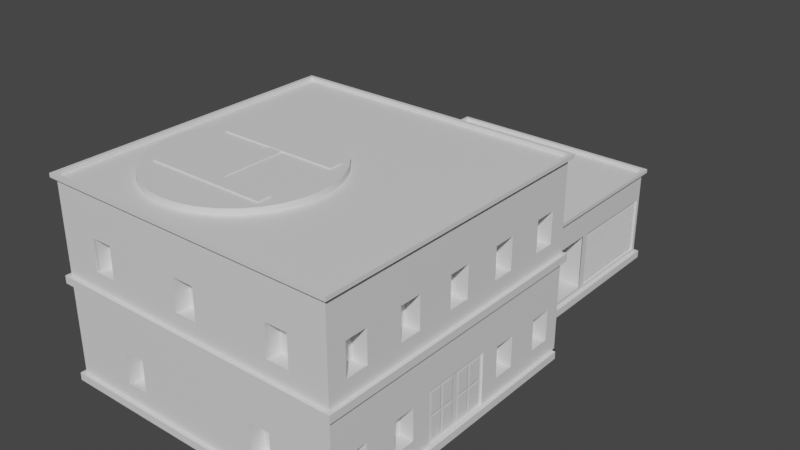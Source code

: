 # Source: PoliceStation.blend  (saved by Blender 2.83.19; exported with 4.5.12 LTS)
import bpy
from mathutils import Matrix  # noqa: F401  (used for matrix-valued properties, if any)

bpy.ops.wm.read_factory_settings(use_empty=True)
scene = bpy.context.scene
scene.name = 'Scene'

# ---- collections
col_collection = bpy.data.collections.new('Collection'); scene.collection.children.link(col_collection)

# ---- materials (node trees are filled in below, after node groups)
mat_material_041 = bpy.data.materials.new('Material.041')
mat_material_041.use_transparent_shadow = False
mat_material_039 = bpy.data.materials.new('Material.039')
mat_material_039.use_transparent_shadow = False
mat_material_040 = bpy.data.materials.new('Material.040')
mat_material_040.use_transparent_shadow = False
mat_material_042 = bpy.data.materials.new('Material.042')
mat_material_042.use_transparent_shadow = False
mat_material_043 = bpy.data.materials.new('Material.043')
mat_material_043.use_transparent_shadow = False
mat_material_044 = bpy.data.materials.new('Material.044')
mat_material_044.use_transparent_shadow = False
mat_material_045 = bpy.data.materials.new('Material.045')
mat_material_045.use_transparent_shadow = False
mat_material_046 = bpy.data.materials.new('Material.046')
mat_material_046.use_transparent_shadow = False

# ---- node groups
ng_auto_smooth = bpy.data.node_groups.new('Auto Smooth', 'GeometryNodeTree')
_s = ng_auto_smooth.interface.new_socket(name='Geometry', in_out='OUTPUT', socket_type='NodeSocketGeometry')
_s = ng_auto_smooth.interface.new_socket(name='Geometry', in_out='INPUT', socket_type='NodeSocketGeometry')
_s = ng_auto_smooth.interface.new_socket(name='Angle', in_out='INPUT', socket_type='NodeSocketFloat')
_s.subtype = 'ANGLE'
_s.min_value = 0.0
_s.max_value = 3.142
ng_auto_smooth.is_modifier = True
_N = ng_auto_smooth.nodes; _L = ng_auto_smooth.links
n0 = _N.new('NodeGroupOutput'); n0.name = 'Group Output'; n0.location = (480, -100)
n1 = _N.new('NodeGroupInput'); n1.name = 'Group Input'; n1.location = (-420, -300)
n2 = _N.new('NodeGroupInput'); n2.name = 'Group Input.001'; n2.location = (-60, -100)
n3 = _N.new('GeometryNodeSetShadeSmooth'); n3.name = 'Set Shade Smooth'; n3.location = (120, -100)
n3.domain = 'EDGE'
n4 = _N.new('GeometryNodeSetShadeSmooth'); n4.name = 'Set Shade Smooth.001'; n4.location = (300, -100)
n5 = _N.new('GeometryNodeInputMeshEdgeAngle'); n5.name = 'Edge Angle'; n5.location = (-420, -220)
n6 = _N.new('GeometryNodeInputEdgeSmooth'); n6.name = 'Is Edge Smooth'; n6.location = (-60, -160)
n7 = _N.new('GeometryNodeInputShadeSmooth'); n7.name = 'Is Face Smooth'; n7.location = (-240, -340)
n8 = _N.new('FunctionNodeBooleanMath'); n8.name = 'Boolean Math'; n8.location = (-60, -220)
n9 = _N.new('FunctionNodeCompare'); n9.name = 'Compare'; n9.location = (-240, -180)
n9.operation = 'LESS_EQUAL'
_L.new(n5.outputs[0], n9.inputs[0])
_L.new(n4.outputs[0], n0.inputs[0])
_L.new(n1.outputs[1], n9.inputs[1])
_L.new(n9.outputs[0], n8.inputs[0])
_L.new(n7.outputs[0], n8.inputs[1])
_L.new(n2.outputs[0], n3.inputs[0])
_L.new(n6.outputs[0], n3.inputs[1])
_L.new(n3.outputs[0], n4.inputs[0])
_L.new(n8.outputs[0], n3.inputs[2])
n0.is_active_output = True

# ---- material node trees
mat_material_041.use_nodes = True; mat_material_041.node_tree.nodes.clear()
_N = mat_material_041.node_tree.nodes; _L = mat_material_041.node_tree.links
n0 = _N.new('ShaderNodeBsdfPrincipled'); n0.name = 'Principled BSDF'; n0.location = (10, 300)
n0.distribution = 'GGX'
n0.subsurface_method = 'BURLEY'
n0.inputs[3].default_value = 1.45
n0.inputs[27].default_value = (0.0, 0.0, 0.0, 1.0)
n0.inputs[28].default_value = 1.0
n1 = _N.new('ShaderNodeOutputMaterial'); n1.name = 'Material Output'; n1.location = (300, 300)
_L.new(n0.outputs[0], n1.inputs[0])
n1.is_active_output = True
mat_material_039.use_nodes = True; mat_material_039.node_tree.nodes.clear()
_N = mat_material_039.node_tree.nodes; _L = mat_material_039.node_tree.links
n0 = _N.new('ShaderNodeBsdfPrincipled'); n0.name = 'Principled BSDF'; n0.location = (10, 300)
n0.distribution = 'GGX'
n0.subsurface_method = 'BURLEY'
n0.inputs[3].default_value = 1.45
n0.inputs[27].default_value = (0.0, 0.0, 0.0, 1.0)
n0.inputs[28].default_value = 1.0
n1 = _N.new('ShaderNodeOutputMaterial'); n1.name = 'Material Output'; n1.location = (300, 300)
_L.new(n0.outputs[0], n1.inputs[0])
n1.is_active_output = True
mat_material_040.use_nodes = True; mat_material_040.node_tree.nodes.clear()
_N = mat_material_040.node_tree.nodes; _L = mat_material_040.node_tree.links
n0 = _N.new('ShaderNodeBsdfPrincipled'); n0.name = 'Principled BSDF'; n0.location = (10, 300)
n0.distribution = 'GGX'
n0.subsurface_method = 'BURLEY'
n0.inputs[3].default_value = 1.45
n0.inputs[27].default_value = (0.0, 0.0, 0.0, 1.0)
n0.inputs[28].default_value = 1.0
n1 = _N.new('ShaderNodeOutputMaterial'); n1.name = 'Material Output'; n1.location = (300, 300)
_L.new(n0.outputs[0], n1.inputs[0])
n1.is_active_output = True
mat_material_042.use_nodes = True; mat_material_042.node_tree.nodes.clear()
_N = mat_material_042.node_tree.nodes; _L = mat_material_042.node_tree.links
n0 = _N.new('ShaderNodeBsdfPrincipled'); n0.name = 'Principled BSDF'; n0.location = (10, 300)
n0.distribution = 'GGX'
n0.subsurface_method = 'BURLEY'
n0.inputs[3].default_value = 1.45
n0.inputs[27].default_value = (0.0, 0.0, 0.0, 1.0)
n0.inputs[28].default_value = 1.0
n1 = _N.new('ShaderNodeOutputMaterial'); n1.name = 'Material Output'; n1.location = (300, 300)
_L.new(n0.outputs[0], n1.inputs[0])
n1.is_active_output = True
mat_material_043.use_nodes = True; mat_material_043.node_tree.nodes.clear()
_N = mat_material_043.node_tree.nodes; _L = mat_material_043.node_tree.links
n0 = _N.new('ShaderNodeBsdfPrincipled'); n0.name = 'Principled BSDF'; n0.location = (10, 300)
n0.distribution = 'GGX'
n0.subsurface_method = 'BURLEY'
n0.inputs[3].default_value = 1.45
n0.inputs[27].default_value = (0.0, 0.0, 0.0, 1.0)
n0.inputs[28].default_value = 1.0
n1 = _N.new('ShaderNodeOutputMaterial'); n1.name = 'Material Output'; n1.location = (300, 300)
_L.new(n0.outputs[0], n1.inputs[0])
n1.is_active_output = True
mat_material_044.use_nodes = True; mat_material_044.node_tree.nodes.clear()
_N = mat_material_044.node_tree.nodes; _L = mat_material_044.node_tree.links
n0 = _N.new('ShaderNodeBsdfPrincipled'); n0.name = 'Principled BSDF'; n0.location = (10, 300)
n0.distribution = 'GGX'
n0.subsurface_method = 'BURLEY'
n0.inputs[3].default_value = 1.45
n0.inputs[27].default_value = (0.0, 0.0, 0.0, 1.0)
n0.inputs[28].default_value = 1.0
n1 = _N.new('ShaderNodeOutputMaterial'); n1.name = 'Material Output'; n1.location = (300, 300)
_L.new(n0.outputs[0], n1.inputs[0])
n1.is_active_output = True
mat_material_045.use_nodes = True; mat_material_045.node_tree.nodes.clear()
_N = mat_material_045.node_tree.nodes; _L = mat_material_045.node_tree.links
n0 = _N.new('ShaderNodeBsdfPrincipled'); n0.name = 'Principled BSDF'; n0.location = (10, 300)
n0.distribution = 'GGX'
n0.subsurface_method = 'BURLEY'
n0.inputs[3].default_value = 1.45
n0.inputs[27].default_value = (0.0, 0.0, 0.0, 1.0)
n0.inputs[28].default_value = 1.0
n1 = _N.new('ShaderNodeOutputMaterial'); n1.name = 'Material Output'; n1.location = (300, 300)
_L.new(n0.outputs[0], n1.inputs[0])
n1.is_active_output = True
mat_material_046.use_nodes = True; mat_material_046.node_tree.nodes.clear()
_N = mat_material_046.node_tree.nodes; _L = mat_material_046.node_tree.links
n0 = _N.new('ShaderNodeBsdfPrincipled'); n0.name = 'Principled BSDF'; n0.location = (10, 300)
n0.distribution = 'GGX'
n0.subsurface_method = 'BURLEY'
n0.inputs[3].default_value = 1.45
n0.inputs[27].default_value = (0.0, 0.0, 0.0, 1.0)
n0.inputs[28].default_value = 1.0
n1 = _N.new('ShaderNodeOutputMaterial'); n1.name = 'Material Output'; n1.location = (300, 300)
_L.new(n0.outputs[0], n1.inputs[0])
n1.is_active_output = True

# ---- world
world_world = bpy.data.worlds.new('World'); scene.world = world_world
world_world.use_nodes = True; world_world.node_tree.nodes.clear()
_N = world_world.node_tree.nodes; _L = world_world.node_tree.links
n0 = _N.new('ShaderNodeOutputWorld'); n0.name = 'World Output'; n0.location = (300, 300)
n1 = _N.new('ShaderNodeBackground'); n1.name = 'Background'; n1.location = (10, 300)
n1.inputs[0].default_value = (0.05088, 0.05088, 0.05088, 1.0)
_L.new(n1.outputs[0], n0.inputs[0])
n0.is_active_output = True
world_world.color = (0.05088, 0.05088, 0.05088)
world_world.use_sun_shadow = False
world_world.sun_shadow_jitter_overblur = 0.0

# ---- meshes
me_cube_001 = bpy.data.meshes.new('Cube.001')
me_cube_001.from_pydata([(1.552, -3.899, -1.843), (1.552, -3.899, -0.9947), (1.552, -3.317, -1.843), (1.552, -3.317, -0.9947), (1.913, -3.899, -1.843), (1.913, -3.899, -0.9947), (1.913, -3.317, -1.843), (1.913, -3.317, -0.9947), (1.552, -2.459, -1.843), (1.552, -2.459, -0.9947), (1.552, -1.877, -1.843), (1.552, -1.877, -0.9947), (1.913, -2.459, -1.843), (1.913, -2.459, -0.9947), (1.913, -1.877, -1.843), (1.913, -1.877, -0.9947), (1.541, 1.006, -1.87), (1.541, 1.006, -0.9675), (1.541, 1.625, -1.87), (1.541, 1.625, -0.9675), (1.925, 1.006, -1.87), (1.925, 1.006, -0.9675), (1.925, 1.625, -1.87), (1.925, 1.625, -0.9675), (1.546, 2.44, -1.858), (1.546, 2.44, -0.9801), (1.546, 3.042, -1.858), (1.546, 3.042, -0.9801), (1.919, 2.44, -1.858), (1.919, 2.44, -0.9801), (1.919, 3.042, -1.858), (1.919, 3.042, -0.9801), (1.546, 2.382, 0.7201), (1.546, 2.382, 1.598), (1.546, 2.983, 0.7201), (1.546, 2.983, 1.598), (1.919, 2.382, 0.7201), (1.919, 2.382, 1.598), (1.919, 2.983, 0.7201), (1.919, 2.983, 1.598), (1.546, 0.8258, 0.7201), (1.546, 0.8258, 1.598), (1.546, 1.427, 0.7201), (1.546, 1.427, 1.598), (1.919, 0.8258, 0.7201), (1.919, 0.8258, 1.598), (1.919, 1.427, 0.7201), (1.919, 1.427, 1.598), (1.546, -0.7453, 0.7201), (1.546, -0.7453, 1.598), (1.546, -0.1439, 0.7201), (1.546, -0.1439, 1.598), (1.919, -0.7453, 0.7201), (1.919, -0.7453, 1.598), (1.919, -0.1439, 0.7201), (1.919, -0.1439, 1.598), (1.546, -2.283, 0.7201), (1.546, -2.283, 1.598), (1.546, -1.681, 0.7201), (1.546, -1.681, 1.598), (1.919, -2.283, 0.7201), (1.919, -2.283, 1.598), (1.919, -1.681, 0.7201), (1.919, -1.681, 1.598), (1.546, -3.844, 0.7201), (1.546, -3.844, 1.598), (1.546, -3.243, 0.7201), (1.546, -3.243, 1.598), (1.919, -3.844, 0.7201), (1.919, -3.844, 1.598), (1.919, -3.243, 0.7201), (1.919, -3.243, 1.598), (0.3455, -3.937, 0.7201), (0.3455, -3.937, 1.598), (0.947, -3.937, 0.7201), (0.947, -3.937, 1.598), (0.3455, -4.31, 0.7201), (0.3455, -4.31, 1.598), (0.947, -4.31, 0.7201), (0.947, -4.31, 1.598), (-2.239, -3.937, 0.7201), (-2.239, -3.937, 1.598), (-1.637, -3.937, 0.7201), (-1.637, -3.937, 1.598), (-2.239, -4.31, 0.7201), (-2.239, -4.31, 1.598), (-1.637, -4.31, 0.7201), (-1.637, -4.31, 1.598), (-4.847, -3.937, 0.7201), (-4.847, -3.937, 1.598), (-4.245, -3.937, 0.7201), (-4.245, -3.937, 1.598), (-4.847, -4.31, 0.7201), (-4.847, -4.31, 1.598), (-4.245, -4.31, 0.7201), (-4.245, -4.31, 1.598), (-4.179, -3.937, -1.886), (-4.179, -3.937, -1.008), (-3.578, -3.937, -1.886), (-3.578, -3.937, -1.008), (-4.179, -4.31, -1.886), (-4.179, -4.31, -1.008), (-3.578, -4.31, -1.886), (-3.578, -4.31, -1.008), (-0.2864, -3.937, -1.886), (-0.2864, -3.937, -1.008), (0.3151, -3.937, -1.886), (0.3151, -3.937, -1.008), (-0.2864, -4.31, -1.886), (-0.2864, -4.31, -1.008), (0.3151, -4.31, -1.886), (0.3151, -4.31, -1.008), (-1.253, 3.547, -2.195), (-1.253, 3.547, -0.6217), (-1.253, 6.24, -2.195), (-1.253, 6.24, -0.6217), (0.9484, 3.547, -2.195), (0.9484, 3.547, -0.6217), (0.9484, 6.24, -2.195), (0.9484, 6.24, -0.6217), (-3.116, 0.8194, 2.09), (-3.116, 0.8194, 2.852), (-2.669, 0.7755, 2.09), (-2.669, 0.7755, 2.852), (-2.24, 0.6453, 2.09), (-2.24, 0.6453, 2.852), (-1.845, 0.4339, 2.09), (-1.845, 0.4339, 2.852), (-1.498, 0.1494, 2.09), (-1.498, 0.1494, 2.852), (-1.213, -0.1973, 2.09), (-1.213, -0.1973, 2.852), (-1.002, -0.5928, 2.09), (-1.002, -0.5928, 2.852), (-0.8719, -1.022, 2.09), (-0.8719, -1.022, 2.852), (-0.8279, -1.468, 2.09), (-0.8279, -1.468, 2.852), (-0.8719, -1.914, 2.09), (-0.8719, -1.914, 2.852), (-1.002, -2.344, 2.09), (-1.002, -2.344, 2.852), (-1.213, -2.739, 2.09), (-1.213, -2.739, 2.852), (-1.498, -3.086, 2.09), (-1.498, -3.086, 2.852), (-1.845, -3.37, 2.09), (-1.845, -3.37, 2.852), (-2.24, -3.582, 2.09), (-2.24, -3.582, 2.852), (-2.669, -3.712, 2.09), (-2.669, -3.712, 2.852), (-3.116, -3.756, 2.09), (-3.116, -3.756, 2.852), (-3.562, -3.712, 2.09), (-3.562, -3.712, 2.852), (-3.991, -3.582, 2.09), (-3.991, -3.582, 2.852), (-4.386, -3.37, 2.09), (-4.386, -3.37, 2.852), (-4.733, -3.086, 2.09), (-4.733, -3.086, 2.852), (-5.018, -2.739, 2.09), (-5.018, -2.739, 2.852), (-5.229, -2.344, 2.09), (-5.229, -2.344, 2.852), (-5.359, -1.914, 2.09), (-5.359, -1.914, 2.852), (-5.403, -1.468, 2.09), (-5.403, -1.468, 2.852), (-5.359, -1.022, 2.09), (-5.359, -1.022, 2.852), (-5.229, -0.5928, 2.09), (-5.229, -0.5928, 2.852), (-5.018, -0.1973, 2.09), (-5.018, -0.1973, 2.852), (-4.733, 0.1494, 2.09), (-4.733, 0.1494, 2.852), (-4.386, 0.4339, 2.09), (-4.386, 0.4339, 2.852), (-3.991, 0.6453, 2.09), (-3.991, 0.6453, 2.852), (-3.562, 0.7755, 2.09), (-3.562, 0.7755, 2.852), (-4.645, -2.688, 2.233), (-4.645, -2.688, 2.885), (-4.645, -2.315, 2.233), (-4.645, -2.315, 2.885), (-1.415, -2.688, 2.233), (-1.415, -2.688, 2.885), (-1.415, -2.315, 2.233), (-1.415, -2.315, 2.885), (-4.645, -0.5888, 2.233), (-4.645, -0.5888, 2.885), (-4.645, -0.2158, 2.233), (-4.645, -0.2158, 2.885), (-1.415, -0.5888, 2.233), (-1.415, -0.5888, 2.885), (-1.415, -0.2158, 2.233), (-1.415, -0.2158, 2.885), (-2.844, -2.631, 2.167), (-2.844, -2.631, 2.872), (-3.217, -2.631, 2.167), (-3.217, -2.631, 2.872), (-2.844, -0.3562, 2.167), (-2.844, -0.3562, 2.872), (-3.217, -0.3562, 2.167), (-3.217, -0.3562, 2.872), (-5.837, -4.321, -2.487), (1.944, -4.321, -2.487), (-5.837, 3.461, -2.487), (1.944, 3.461, -2.487), (-4.86, 3.461, -2.487), (0.9672, 3.461, -2.487), (-4.86, 9.04, -2.487), (0.9672, 9.04, -2.487), (-5.937, -4.421, -2.287), (2.044, -4.421, -2.287), (2.044, 3.361, -2.287), (-5.937, 3.361, -2.287), (-4.96, 3.361, -2.287), (1.067, 3.361, -2.287), (1.067, 9.14, -2.287), (-4.96, 9.14, -2.287), (-5.937, -4.421, 0.103), (2.044, -4.421, 0.103), (2.044, 3.561, 0.103), (-5.937, 3.561, 0.103), (-4.96, 3.361, 0.103), (1.067, 3.361, 0.103), (1.067, 9.14, 0.103), (-4.96, 9.14, 0.103), (-5.937, 3.361, -2.487), (-5.937, -4.421, -2.487), (2.044, -4.421, -2.487), (2.044, 3.361, -2.487), (-4.96, 3.361, -2.487), (1.067, 3.361, -2.487), (1.067, 9.14, -2.487), (-4.96, 9.14, -2.487), (-5.837, -4.321, -2.287), (1.944, -4.321, -2.287), (1.944, 3.461, -2.287), (-5.837, 3.461, -2.287), (-4.86, 3.461, -2.287), (0.9672, 3.461, -2.287), (-4.86, 9.04, -2.287), (-5.937, -4.421, 0.303), (2.044, -4.421, 0.303), (2.044, 3.561, 0.303), (-5.937, 3.561, 0.303), (-5.937, -4.421, 2.693), (2.044, -4.421, 2.693), (2.044, 3.561, 2.693), (-5.937, 3.561, 2.693), (1.944, -4.321, 0.103), (1.944, 3.461, 0.103), (-5.837, -4.321, 0.103), (-5.837, 3.461, 0.103), (-5.837, -4.321, 0.303), (1.944, -4.321, 0.303), (1.944, 3.461, 0.303), (-5.837, 3.461, 0.303), (-4.86, 3.461, 0.203), (0.9672, 3.461, 0.203), (0.9672, 9.04, 0.203), (-4.86, 9.04, 0.203), (0.9672, 3.461, 0.103), (-4.86, 3.461, 0.103), (1.904, -0.9473, -1.008), (-4.86, 9.04, 0.103), (1.067, 9.14, 0.203), (1.067, 3.361, 0.203), (-4.96, 9.14, 0.203), (-4.96, 3.361, 0.203), (1.904, -0.9473, -1.537), (0.9672, 9.04, 0.1041), (1.904, -1.244, -1.537), (1.904, -0.8473, -1.008), (-5.837, -4.321, 2.793), (1.944, -4.321, 2.793), (1.944, 3.461, 2.793), (-5.837, 3.461, 2.793), (-5.837, -4.321, 2.693), (1.904, -0.5506, -1.008), (1.904, -0.5506, -1.537), (-5.837, 3.461, 2.693), (-5.937, 3.561, 2.793), (2.044, -4.421, 2.793), (-5.937, -4.421, 2.793), (2.044, 3.561, 2.793), (1.904, -0.8473, -1.537), (1.904, -1.244, -1.637), (1.944, -4.321, 2.694), (1.944, 3.461, 2.694), (0.9672, 6.251, 0.103), (0.9672, 6.251, -0.567), (0.9672, 9.04, -2.287), (0.9672, 9.04, -0.567), (0.9672, 8.94, -2.287), (0.9672, 6.351, -2.287), (0.9672, 8.94, -0.567), (0.9672, 6.351, -0.567), (0.9672, 6.351, -2.187), (0.9672, 6.351, -0.667), (0.9672, 8.94, -2.187), (0.9672, 8.94, -0.667), (0.9172, 6.351, -2.187), (0.9172, 8.94, -2.187), (0.9172, 8.94, -0.667), (0.9172, 6.351, -0.667), (0.9172, 6.421, -2.116), (0.9172, 8.869, -2.116), (0.9172, 8.869, -0.7377), (0.9172, 6.421, -0.7377), (0.9172, 6.421, -2.09), (0.9172, 6.421, -2.001), (0.9172, 6.421, -1.912), (0.9172, 6.421, -1.823), (0.9172, 6.421, -1.734), (0.9172, 6.421, -1.645), (0.9172, 6.421, -1.556), (0.9172, 6.421, -1.467), (0.9172, 6.421, -1.387), (1.904, -0.9473, -1.637), (0.9172, 6.421, -1.289), (0.9172, 6.421, -1.209), (1.904, -0.9473, -2.166), (0.9172, 6.421, -1.111), (0.9172, 6.421, -1.022), (0.9172, 6.421, -0.9334), (0.9172, 6.421, -0.8445), (0.9172, 8.869, -2.09), (1.904, -1.244, -2.166), (0.9172, 8.869, -1.921), (1.894, -0.8973, -2.216), (0.9172, 8.869, -1.823), (1.894, -0.8973, -0.9577), (0.9172, 8.869, -1.645), (0.9172, 8.869, -1.556), (1.894, -0.8973, -1.587), (0.9172, 8.869, -1.378), (1.894, -1.294, -1.587), (1.894, -0.5006, -1.587), (1.894, -1.294, -0.9577), (0.9172, 8.869, -1.022), (1.894, -0.5006, -0.9577), (1.894, -0.5006, -2.216), (0.9172, 8.869, -0.7644), (0.9372, 6.421, -2.09), (0.9372, 8.869, -2.09), (0.9172, 8.869, -2.01), (1.894, -1.294, -2.216), (0.9372, 6.421, -2.001), (0.9372, 8.869, -2.001), (1.904, 0.08766, -1.008), (0.9372, 6.421, -1.912), (0.9372, 8.869, -1.912), (1.904, 0.3844, -1.008), (1.904, 0.3844, -1.537), (0.9372, 6.421, -1.823), (0.9372, 8.869, -1.823), (0.9172, 8.869, -1.743), (1.904, 0.08766, -1.537), (0.9372, 6.421, -1.734), (0.9372, 8.869, -1.734), (1.904, 0.08766, -1.637), (1.904, 0.3844, -1.637), (0.9372, 6.421, -1.645), (0.9372, 8.869, -1.645), (1.904, 0.3844, -2.166), (1.904, 0.08766, -2.166), (0.9372, 6.421, -1.556), (0.9372, 8.869, -1.556), (0.9172, 8.869, -1.476), (1.904, -0.3091, -1.008), (0.9372, 6.421, -1.467), (0.9372, 8.869, -1.467), (1.904, -0.01234, -1.008), (0.9372, 6.421, -1.378), (0.9372, 8.869, -1.378), (0.9172, 8.869, -1.298), (1.904, -0.01234, -1.537), (0.9372, 6.421, -1.289), (0.9372, 8.869, -1.289), (0.9172, 8.869, -1.209), (0.9372, 6.421, -1.2), (0.9372, 8.869, -1.2), (0.9172, 8.869, -1.12), (1.904, -0.3091, -1.537), (0.9372, 6.421, -1.111), (0.9372, 8.869, -1.111), (1.904, -0.3091, -1.637), (1.904, -0.01234, -1.637), (0.9372, 6.421, -1.022), (0.9372, 8.869, -1.022), (0.9172, 8.869, -0.9423), (1.904, -0.01234, -2.166), (0.9372, 6.421, -0.9334), (0.9372, 8.869, -0.9334), (0.9172, 8.869, -0.8534), (1.904, -0.3091, -2.166), (0.9372, 6.421, -0.8445), (0.9372, 8.869, -0.8445), (0.9172, 6.421, -0.7644), (0.9672, 3.461, -0.567), (0.9672, 6.251, -2.287), (0.9672, 6.151, -2.287), (0.9672, 3.561, -2.287), (0.9672, 6.151, -0.567), (0.9672, 3.561, -0.567), (0.9672, 3.561, -2.187), (0.9672, 3.561, -0.667), (0.9672, 6.151, -2.187), (0.9672, 6.151, -0.667), (0.9172, 6.151, -0.667), (0.9172, 3.561, -0.667), (1.944, -1.465, 0.103), (1.944, 0.6052, 0.103), (1.944, -1.465, -2.287), (1.944, 0.6052, -2.287), (1.944, -1.465, -0.787), (1.944, 0.6052, -0.787), (1.944, -1.365, -2.287), (1.944, 0.5052, -2.287), (1.944, 0.5052, -0.787), (1.944, -1.365, -0.787), (1.944, -1.365, -0.887), (1.944, 0.5052, -0.887), (1.894, -1.365, -2.287), (1.894, 0.5052, -2.287), (1.894, 0.5052, -0.887), (1.894, -1.365, -0.887), (1.894, -0.4298, -2.287), (1.894, -0.4298, -0.887), (1.894, -0.3591, -2.216), (1.894, 0.4344, -2.216), (1.894, 0.4344, -0.9577), (1.894, -0.3591, -0.9577), (1.894, -0.3591, -1.587), (1.894, 0.4344, -1.587), (1.894, 0.03766, -2.216), (1.894, 0.03766, -0.9577), (1.894, 0.03766, -1.587), (1.904, -1.244, -1.008), (1.904, -0.8473, -2.166), (1.904, -0.5506, -2.166), (1.904, -0.5506, -1.637), (1.904, -0.8473, -1.637), (1.944, 2.033, 0.103), (1.944, 2.033, -2.287), (1.944, 2.356, 0.103), (1.944, 3.138, 0.103), (1.944, 2.356, -2.287), (1.944, 3.138, -2.287), (1.944, 2.356, -1.942), (1.944, 2.356, -0.912), (1.944, 3.138, -1.942), (1.944, 3.138, -0.912), (1.944, 3.038, -1.942), (1.944, 2.456, -1.942), (1.944, 3.038, -0.912), (1.944, 2.456, -0.912), (1.944, 2.456, -1.842), (1.944, 2.456, -1.012), (1.944, 3.038, -1.842), (1.944, 3.038, -1.012), (1.894, 2.456, -1.842), (1.894, 3.038, -1.842), (1.894, 3.038, -1.012), (1.894, 2.456, -1.012), (1.944, 0.9282, 0.103), (1.944, 1.71, 0.103), (1.944, 0.9282, -2.287), (1.944, 1.71, -2.287), (1.944, 0.9282, -1.942), (1.944, 0.9282, -0.912), (1.944, 1.71, -1.942), (1.944, 1.71, -0.912), (1.944, 1.61, -1.942), (1.944, 1.028, -1.942), (1.944, 1.61, -0.912), (1.944, 1.028, -0.912), (1.944, 1.028, -1.842), (1.944, 1.028, -1.012), (1.944, 1.61, -1.842), (1.944, 1.61, -1.012), (1.894, 1.028, -1.842), (1.894, 1.61, -1.842), (1.894, 1.61, -1.012), (1.894, 1.028, -1.012), (1.944, -2.893, 0.103), (1.944, -2.893, -2.287), (1.944, -2.57, 0.103), (1.944, -1.788, 0.103), (1.944, -2.57, -2.287), (1.944, -1.788, -2.287), (1.944, -2.57, -1.942), (1.944, -2.57, -0.912), (1.944, -1.788, -1.942), (1.944, -1.788, -0.912), (1.944, -1.888, -1.942), (1.944, -2.47, -1.942), (1.944, -1.888, -0.912), (1.944, -2.47, -0.912), (1.944, -2.47, -1.842), (1.944, -2.47, -1.012), (1.944, -1.888, -1.842), (1.944, -1.888, -1.012), (1.894, -2.47, -1.842), (1.894, -1.888, -1.842), (1.894, -1.888, -1.012), (1.894, -2.47, -1.012), (1.944, -3.998, 0.103), (1.944, -3.216, 0.103), (1.944, -3.998, -2.287), (1.944, -3.216, -2.287), (1.944, -3.998, -1.942), (1.944, -3.998, -0.912), (1.944, -3.216, -1.942), (1.944, -3.216, -0.912), (1.944, -3.316, -1.942), (1.944, -3.898, -1.942), (1.944, -3.316, -0.912), (1.944, -3.898, -0.912), (1.944, -3.898, -1.842), (1.944, -3.898, -1.012), (1.944, -3.316, -1.842), (1.944, -3.316, -1.012), (1.894, -3.898, -1.842), (1.894, -3.316, -1.842), (1.894, -3.316, -1.012), (1.894, -3.898, -1.012), (1.944, -2.764, 0.303), (1.944, -1.208, 0.303), (1.944, 0.3483, 0.303), (1.944, 1.905, 0.303), (1.944, -2.764, 2.694), (1.944, -1.208, 2.694), (1.944, 0.3483, 2.694), (1.944, 1.905, 2.694), (1.944, 2.292, 0.303), (1.944, 3.074, 0.303), (1.944, 2.292, 2.694), (1.944, 3.074, 2.694), (1.944, 2.292, 0.6485), (1.944, 2.292, 1.679), (1.944, 3.074, 0.6485), (1.944, 3.074, 1.679), (1.944, 2.974, 0.6485), (1.944, 2.392, 0.6485), (1.944, 2.974, 1.679), (1.944, 2.392, 1.679), (1.944, 2.392, 0.7485), (1.944, 2.392, 1.579), (1.944, 2.974, 0.7485), (1.944, 2.974, 1.579), (1.894, 2.392, 0.7485), (1.894, 2.974, 0.7485), (1.894, 2.974, 1.579), (1.894, 2.392, 1.579), (1.944, 0.7356, 0.303), (1.944, 1.517, 0.303), (1.944, 0.7356, 2.694), (1.944, 1.517, 2.694), (1.944, 0.7356, 0.6485), (1.944, 0.7356, 1.679), (1.944, 1.517, 0.6485), (1.944, 1.517, 1.679), (1.944, 1.417, 0.6485), (1.944, 0.8356, 0.6485), (1.944, 1.417, 1.679), (1.944, 0.8356, 1.679), (1.944, 0.8356, 0.7485), (1.944, 0.8356, 1.579), (1.944, 1.417, 0.7485), (1.944, 1.417, 1.579), (1.894, 0.8356, 0.7485), (1.894, 1.417, 0.7485), (1.894, 1.417, 1.579), (1.894, 0.8356, 1.579), (1.944, -0.8208, 0.303), (1.944, -0.0389, 0.303), (1.944, -0.8208, 2.694), (1.944, -0.0389, 2.694), (1.944, -0.8208, 0.6485), (1.944, -0.8208, 1.679), (1.944, -0.0389, 0.6485), (1.944, -0.0389, 1.679), (1.944, -0.1389, 0.6485), (1.944, -0.7208, 0.6485), (1.944, -0.1389, 1.679), (1.944, -0.7208, 1.679), (1.944, -0.7208, 0.7485), (1.944, -0.7208, 1.579), (1.944, -0.1389, 0.7485), (1.944, -0.1389, 1.579), (1.894, -0.7208, 0.7485), (1.894, -0.1389, 0.7485), (1.894, -0.1389, 1.579), (1.894, -0.7208, 1.579), (1.944, -2.377, 0.303), (1.944, -1.595, 0.303), (1.944, -2.377, 2.694), (1.944, -1.595, 2.694), (1.944, -2.377, 0.6485), (1.944, -2.377, 1.679), (1.944, -1.595, 0.6485), (1.944, -1.595, 1.679), (1.944, -1.695, 0.6485), (1.944, -2.277, 0.6485), (1.944, -1.695, 1.679), (1.944, -2.277, 1.679), (1.944, -2.277, 0.7485), (1.944, -2.277, 1.579), (1.944, -1.695, 0.7485), (1.944, -1.695, 1.579), (1.894, -2.277, 0.7485), (1.894, -1.695, 0.7485), (1.894, -1.695, 1.579), (1.894, -2.277, 1.579), (1.944, -3.933, 0.303), (1.944, -3.152, 0.303), (1.944, -3.933, 2.694), (1.944, -3.152, 2.694), (1.944, -3.933, 0.6485), (1.944, -3.933, 1.679), (1.944, -3.152, 0.6485), (1.944, -3.152, 1.679), (1.944, -3.252, 0.6485), (1.944, -3.833, 0.6485), (1.944, -3.252, 1.679), (1.944, -3.833, 1.679), (1.944, -3.833, 0.7485), (1.944, -3.833, 1.579), (1.944, -3.252, 0.7485), (1.944, -3.252, 1.579), (1.894, -3.833, 0.7485), (1.894, -3.252, 0.7485), (1.894, -3.252, 1.579), (1.894, -3.833, 1.579), (-3.243, -4.321, 0.303), (-0.6494, -4.321, 0.303), (-3.243, -4.321, 2.693), (-0.6494, -4.321, 2.694), (0.2566, -4.321, 0.303), (1.038, -4.321, 0.303), (0.2566, -4.321, 2.694), (1.038, -4.321, 2.694), (0.2566, -4.321, 0.6484), (0.2566, -4.321, 1.678), (1.038, -4.321, 0.6485), (1.038, -4.321, 1.678), (0.9384, -4.321, 0.6484), (0.3566, -4.321, 0.6484), (0.9384, -4.321, 1.678), (0.3566, -4.321, 1.678), (0.3566, -4.321, 0.7484), (0.3566, -4.321, 1.578), (0.9384, -4.321, 0.7484), (0.9384, -4.321, 1.578), (0.3566, -4.271, 0.7484), (0.9384, -4.271, 0.7484), (0.9384, -4.271, 1.578), (0.3566, -4.271, 1.578), (-2.337, -4.321, 0.303), (-1.555, -4.321, 0.303), (-2.337, -4.321, 2.693), (-1.555, -4.321, 2.694), (-2.337, -4.321, 0.6482), (-2.337, -4.321, 1.678), (-1.555, -4.321, 0.6483), (-1.555, -4.321, 1.678), (-1.655, -4.321, 0.6482), (-2.237, -4.321, 0.6482), (-1.655, -4.321, 1.678), (-2.237, -4.321, 1.678), (-2.237, -4.321, 0.7482), (-2.237, -4.321, 1.578), (-1.655, -4.321, 0.7483), (-1.655, -4.321, 1.578), (-2.237, -4.271, 0.7482), (-1.655, -4.271, 0.7483), (-1.655, -4.271, 1.578), (-2.237, -4.271, 1.578), (-4.931, -4.321, 0.303), (-4.149, -4.321, 0.303), (-4.931, -4.321, 2.693), (-4.149, -4.321, 2.693), (-4.931, -4.321, 0.648), (-4.931, -4.321, 1.678), (-4.149, -4.321, 0.6481), (-4.149, -4.321, 1.678), (-4.249, -4.321, 0.6481), (-4.831, -4.321, 0.6481), (-4.249, -4.321, 1.678), (-4.831, -4.321, 1.678), (-4.831, -4.321, 0.7481), (-4.831, -4.321, 1.578), (-4.249, -4.321, 0.7481), (-4.249, -4.321, 1.578), (-4.831, -4.271, 0.7481), (-4.249, -4.271, 0.7481), (-4.249, -4.271, 1.578), (-4.831, -4.271, 1.578), (-1.946, -4.321, 0.103), (-1.946, -4.321, -2.287), (-0.3919, -4.321, 0.103), (0.39, -4.321, 0.103), (-0.3919, -4.321, -2.287), (0.39, -4.321, -2.287), (-0.3919, -4.321, -1.942), (-0.3919, -4.321, -0.912), (0.39, -4.321, -1.942), (0.39, -4.321, -0.912), (0.29, -4.321, -1.942), (-0.2919, -4.321, -1.942), (0.29, -4.321, -0.912), (-0.2919, -4.321, -0.912), (-0.2919, -4.321, -1.842), (-0.2919, -4.321, -1.012), (0.29, -4.321, -1.842), (0.29, -4.321, -1.012), (-0.2919, -4.271, -1.842), (0.29, -4.271, -1.842), (0.29, -4.271, -1.012), (-0.2919, -4.271, -1.012), (-4.283, -4.321, 0.103), (-3.501, -4.321, 0.103), (-4.283, -4.321, -2.287), (-3.501, -4.321, -2.287), (-4.283, -4.321, -1.942), (-4.283, -4.321, -0.912), (-3.501, -4.321, -1.942), (-3.501, -4.321, -0.912), (-3.601, -4.321, -1.942), (-4.183, -4.321, -1.942), (-3.601, -4.321, -0.912), (-4.183, -4.321, -0.912), (-4.183, -4.321, -1.842), (-4.183, -4.321, -1.012), (-3.601, -4.321, -1.842), (-3.601, -4.321, -1.012), (-4.183, -4.271, -1.842), (-3.601, -4.271, -1.842), (-3.601, -4.271, -1.012), (-4.183, -4.271, -1.012)], [], [(0, 2, 3, 1), (2, 6, 7, 3), (8, 10, 11, 9), (4, 0, 1, 5), (2, 0, 4, 6), (7, 5, 1, 3), (10, 14, 15, 11), (12, 8, 9, 13), (10, 8, 12, 14), (15, 13, 9, 11), (16, 18, 19, 17), (18, 22, 23, 19), (20, 16, 17, 21), (18, 16, 20, 22), (23, 21, 17, 19), (24, 26, 27, 25), (26, 30, 31, 27), (28, 24, 25, 29), (26, 24, 28, 30), (31, 29, 25, 27), (32, 34, 35, 33), (34, 38, 39, 35), (36, 32, 33, 37), (34, 32, 36, 38), (39, 37, 33, 35), (40, 42, 43, 41), (42, 46, 47, 43), (44, 40, 41, 45), (42, 40, 44, 46), (47, 45, 41, 43), (48, 50, 51, 49), (50, 54, 55, 51), (52, 48, 49, 53), (50, 48, 52, 54), (55, 53, 49, 51), (56, 58, 59, 57), (58, 62, 63, 59), (60, 56, 57, 61), (58, 56, 60, 62), (63, 61, 57, 59), (64, 66, 67, 65), (66, 70, 71, 67), (68, 64, 65, 69), (66, 64, 68, 70), (71, 69, 65, 67), (72, 74, 75, 73), (74, 78, 79, 75), (76, 72, 73, 77), (74, 72, 76, 78), (79, 77, 73, 75), (80, 82, 83, 81), (82, 86, 87, 83), (84, 80, 81, 85), (82, 80, 84, 86), (87, 85, 81, 83), (88, 90, 91, 89), (90, 94, 95, 91), (92, 88, 89, 93), (90, 88, 92, 94), (95, 93, 89, 91), (96, 98, 99, 97), (98, 102, 103, 99), (100, 96, 97, 101), (98, 96, 100, 102), (103, 101, 97, 99), (104, 106, 107, 105), (106, 110, 111, 107), (108, 104, 105, 109), (106, 104, 108, 110), (111, 109, 105, 107), (112, 114, 115, 113), (114, 118, 119, 115), (116, 112, 113, 117), (114, 112, 116, 118), (119, 117, 113, 115), (120, 121, 123, 122), (122, 123, 125, 124), (124, 125, 127, 126), (126, 127, 129, 128), (128, 129, 131, 130), (130, 131, 133, 132), (132, 133, 135, 134), (134, 135, 137, 136), (136, 137, 139, 138), (138, 139, 141, 140), (140, 141, 143, 142), (142, 143, 145, 144), (144, 145, 147, 146), (146, 147, 149, 148), (148, 149, 151, 150), (150, 151, 153, 152), (152, 153, 155, 154), (154, 155, 157, 156), (156, 157, 159, 158), (158, 159, 161, 160), (160, 161, 163, 162), (162, 163, 165, 164), (164, 165, 167, 166), (166, 167, 169, 168), (168, 169, 171, 170), (170, 171, 173, 172), (172, 173, 175, 174), (174, 175, 177, 176), (176, 177, 179, 178), (178, 179, 181, 180), (123, 121, 183, 181, 179, 177, 175, 173, 171, 169, 167, 165, 163, 161, 159, 157, 155, 153, 151, 149, 147, 145, 143, 141, 139, 137, 135, 133, 131, 129, 127, 125), (180, 181, 183, 182), (182, 183, 121, 120), (120, 122, 124, 126, 128, 130, 132, 134, 136, 138, 140, 142, 144, 146, 148, 150, 152, 154, 156, 158, 160, 162, 164, 166, 168, 170, 172, 174, 176, 178, 180, 182), (184, 185, 187, 186), (186, 187, 191, 190), (190, 191, 189, 188), (188, 189, 185, 184), (186, 190, 188, 184), (191, 187, 185, 189), (192, 193, 195, 194), (194, 195, 199, 198), (198, 199, 197, 196), (196, 197, 193, 192), (194, 198, 196, 192), (199, 195, 193, 197), (200, 201, 203, 202), (202, 203, 207, 206), (206, 207, 205, 204), (204, 205, 201, 200), (202, 206, 204, 200), (207, 203, 201, 205), (297, 276, 298), (279, 282, 287, 289), (234, 233, 208, 209), (243, 242, 245, 244), (233, 232, 210, 208), (237, 221, 218, 235), (234, 235, 218, 217), (232, 233, 216, 219), (237, 238, 222, 221), (238, 239, 223, 222), (232, 219, 220, 236), (233, 234, 217, 216), (239, 236, 220, 223), (244, 245, 267, 268), (243, 240, 257, 258), (454, 242, 256, 452, 458, 457), (297, 246, 270, 276), (242, 243, 258, 256), (710, 241, 255, 708, 714, 713), (246, 244, 268, 270), (235, 234, 209, 211), (236, 212, 210, 232), (235, 211, 213, 237), (239, 238, 215, 214), (236, 239, 214, 212), (238, 237, 213, 215), (216, 217, 241, 710, 709, 706, 730, 729, 240), (217, 218, 242, 454, 453, 450, 474, 473, 420, 424, 423, 419, 496, 495, 492, 516, 515, 241), (219, 216, 240, 243), (219, 243, 244, 220), (221, 245, 242, 218), (221, 222, 297, 406, 245), (222, 223, 246, 297), (223, 220, 244, 246), (226, 225, 255, 513, 514, 491, 493, 494, 417, 418, 471, 472, 449, 451, 452, 256), (226, 227, 250, 249), (224, 225, 248, 247), (227, 224, 247, 250), (225, 226, 249, 248), (262, 259, 283, 286), (542, 261, 294, 544, 548, 547), (261, 262, 286, 294), (646, 260, 293, 648, 652, 651), (225, 224, 257, 727, 728, 705, 707, 708, 255), (227, 226, 256, 258), (224, 227, 258, 257), (247, 248, 260, 646, 645, 642, 666, 665, 641, 686, 685, 259), (248, 249, 261, 542, 541, 536, 562, 561, 535, 582, 581, 534, 602, 601, 533, 622, 621, 260), (249, 250, 262, 261), (250, 247, 259, 262), (263, 266, 273, 274), (231, 228, 274, 273), (229, 230, 271, 272), (230, 231, 273, 271), (228, 229, 272, 274), (229, 228, 268, 267), (230, 229, 267, 295, 276), (231, 230, 276, 270), (228, 231, 270, 268), (265, 264, 272, 271), (266, 265, 271, 273), (267, 276, 270, 268), (264, 263, 274, 272), (266, 263, 268, 270), (263, 264, 267, 268), (265, 266, 270, 276), (264, 265, 276, 267), (252, 253, 290, 288), (253, 254, 287, 290), (251, 252, 288, 289), (254, 251, 289, 287), (252, 251, 283, 687, 688, 643, 667, 668, 644, 647, 648, 293), (253, 252, 293, 623, 624, 537, 603, 604, 538, 583, 584, 539, 563, 564, 540, 543, 544, 294), (254, 253, 294, 286), (251, 254, 286, 283), (282, 281, 290, 287), (280, 279, 289, 288), (281, 280, 288, 290), (286, 283, 687, 688, 643, 667, 668, 644, 647, 648, 293, 623, 624, 537, 603, 604, 538, 583, 584, 539, 563, 564, 540, 543, 544, 294), (279, 280, 293, 648, 647, 644, 668, 667, 643, 688, 687, 283), (282, 279, 283, 286), (281, 282, 286, 294), (280, 281, 294, 544, 543, 540, 564, 563, 539, 584, 583, 538, 604, 603, 537, 624, 623, 293), (406, 296, 295), (296, 302, 301, 298, 276, 295), (406, 297, 299, 300), (299, 297, 298, 301, 306, 305), (406, 300, 303, 304, 302, 296), (304, 306, 301, 302), (300, 299, 305, 303), (307, 308, 312, 311), (404, 348, 313, 314), (306, 304, 310, 309), (305, 306, 309, 308), (304, 303, 307, 310), (303, 305, 308, 307), (308, 309, 313, 348, 400, 396, 345, 388, 385, 381, 341, 374, 339, 338, 362, 336, 334, 351, 332, 312), (309, 310, 314, 313), (310, 307, 311, 315, 316, 317, 318, 319, 320, 321, 322, 323, 325, 326, 328, 329, 330, 331, 404, 314), (311, 312, 332, 315), (440, 437, 358, 359), (443, 440, 359, 363), (443, 441, 371, 366), (440, 443, 366, 367), (436, 440, 367, 370), (414, 412, 416, 415), (441, 436, 370, 371), (438, 439, 389, 375), (442, 438, 375, 378), (408, 407, 413, 411), (443, 442, 378, 382), (412, 414, 409, 410), (439, 443, 382, 389), (245, 408, 411, 412, 410, 405), (439, 435, 401, 392), (407, 406, 296, 409, 414, 413), (443, 439, 392, 393), (245, 406, 407, 408), (441, 443, 393, 397), (405, 410, 409, 296, 295, 267), (435, 441, 397, 401), (267, 245, 405), (349, 350, 351, 316), (332, 350, 349, 315), (351, 350, 332), (315, 349, 316), (353, 354, 334, 317), (351, 354, 353, 316), (334, 354, 351), (316, 353, 317), (356, 357, 336, 318), (334, 357, 356, 317), (336, 357, 334), (317, 356, 318), (360, 361, 362, 319), (336, 361, 360, 318), (362, 361, 336), (318, 360, 319), (364, 365, 338, 320), (362, 365, 364, 319), (338, 365, 362), (319, 364, 320), (368, 369, 339, 321), (338, 369, 368, 320), (339, 369, 338), (320, 368, 321), (372, 373, 374, 322), (339, 373, 372, 321), (374, 373, 339), (321, 372, 322), (376, 377, 341, 323), (374, 377, 376, 322), (341, 377, 374), (322, 376, 323), (379, 380, 381, 325), (341, 380, 379, 323), (381, 380, 341), (323, 379, 325), (383, 384, 385, 326), (381, 384, 383, 325), (385, 384, 381), (325, 383, 326), (386, 387, 388, 328), (385, 387, 386, 326), (388, 387, 385), (326, 386, 328), (390, 391, 345, 329), (388, 391, 390, 328), (345, 391, 388), (328, 390, 329), (394, 395, 396, 330), (345, 395, 394, 329), (396, 395, 345), (329, 394, 330), (398, 399, 400, 331), (396, 399, 398, 330), (400, 399, 396), (330, 398, 331), (402, 403, 348, 404), (400, 403, 402, 331), (348, 403, 400), (331, 402, 404), (496, 419, 421, 417, 494, 500, 499), (421, 426, 425, 422, 418, 417), (424, 420, 422, 425, 428), (419, 423, 427, 426, 421), (427, 428, 425, 426), (291, 285, 284, 278), (363, 359, 358, 355), (424, 428, 431, 430), (423, 424, 430, 433, 429), (428, 427, 432, 434, 431), (427, 423, 429, 432), (433, 430, 436, 441, 435), (430, 431, 437, 440, 436), (431, 434, 438, 442, 437), (434, 433, 435, 439, 438), (371, 370, 367, 366), (401, 397, 393, 392), (389, 382, 378, 375), (437, 442, 355, 358), (442, 443, 363, 355), (429, 433, 347, 335, 352), (433, 434, 346, 343, 347), (434, 432, 344, 337, 346), (432, 429, 352, 342, 344), (445, 446, 447, 448), (333, 327, 324, 292), (277, 275, 269, 444), (352, 335, 327, 333), (335, 340, 324, 327), (340, 342, 292, 324), (342, 352, 333, 292), (340, 343, 285, 291), (343, 346, 284, 285), (346, 337, 278, 284), (337, 340, 291, 278), (342, 340, 275, 277), (340, 337, 269, 275), (337, 344, 444, 269), (344, 342, 277, 444), (335, 347, 446, 445), (347, 343, 447, 446), (343, 340, 448, 447), (340, 335, 445, 448), (474, 450, 449, 472, 478, 477), (450, 453, 455, 456, 451, 449), (456, 462, 461, 458, 452, 451), (453, 454, 457, 459, 460, 455), (459, 457, 458, 461, 466, 465), (455, 460, 463, 464, 462, 456), (464, 466, 461, 462), (460, 459, 465, 463), (420, 473, 475, 476, 471, 418, 422), (466, 464, 470, 469), (465, 466, 469, 468), (464, 463, 467, 470), (463, 465, 468, 467), (476, 482, 481, 478, 472, 471), (473, 474, 477, 479, 480, 475), (479, 477, 478, 481, 486, 485), (475, 480, 483, 484, 482, 476), (484, 486, 481, 482), (480, 479, 485, 483), (516, 492, 491, 514, 520, 519), (485, 486, 489, 488), (484, 483, 487, 490), (483, 485, 488, 487), (486, 484, 490, 489), (492, 495, 497, 498, 493, 491), (498, 504, 503, 500, 494, 493), (495, 496, 499, 501, 502, 497), (501, 499, 500, 503, 508, 507), (497, 502, 505, 506, 504, 498), (506, 508, 503, 504), (502, 501, 507, 505), (241, 515, 517, 518, 513, 255), (506, 505, 509, 512), (505, 507, 510, 509), (508, 506, 512, 511), (507, 508, 511, 510), (518, 524, 523, 520, 514, 513), (515, 516, 519, 521, 522, 517), (521, 519, 520, 523, 528, 527), (517, 522, 525, 526, 524, 518), (526, 528, 523, 524), (522, 521, 527, 525), (528, 526, 532, 531), (527, 528, 531, 530), (526, 525, 529, 532), (525, 527, 530, 529), (622, 533, 537, 624, 628, 627), (602, 534, 538, 604, 608, 607), (582, 535, 539, 584, 588, 587), (562, 536, 540, 564, 568, 567), (536, 541, 545, 546, 543, 540), (546, 552, 551, 548, 544, 543), (541, 542, 547, 549, 550, 545), (549, 547, 548, 551, 556, 555), (545, 550, 553, 554, 552, 546), (554, 556, 551, 552), (550, 549, 555, 553), (535, 561, 565, 566, 563, 539), (556, 554, 560, 559), (555, 556, 559, 558), (554, 553, 557, 560), (553, 555, 558, 557), (566, 572, 571, 568, 564, 563), (561, 562, 567, 569, 570, 565), (569, 567, 568, 571, 576, 575), (565, 570, 573, 574, 572, 566), (574, 576, 571, 572), (570, 569, 575, 573), (534, 581, 585, 586, 583, 538), (575, 576, 579, 578), (574, 573, 577, 580), (573, 575, 578, 577), (576, 574, 580, 579), (586, 592, 591, 588, 584, 583), (581, 582, 587, 589, 590, 585), (589, 587, 588, 591, 596, 595), (585, 590, 593, 594, 592, 586), (594, 596, 591, 592), (590, 589, 595, 593), (533, 601, 605, 606, 603, 537), (593, 595, 598, 597), (596, 594, 600, 599), (595, 596, 599, 598), (594, 593, 597, 600), (606, 612, 611, 608, 604, 603), (601, 602, 607, 609, 610, 605), (609, 607, 608, 611, 616, 615), (605, 610, 613, 614, 612, 606), (614, 616, 611, 612), (610, 609, 615, 613), (260, 621, 625, 626, 623, 293), (616, 614, 620, 619), (615, 616, 619, 618), (614, 613, 617, 620), (613, 615, 618, 617), (626, 632, 631, 628, 624, 623), (621, 622, 627, 629, 630, 625), (629, 627, 628, 631, 636, 635), (625, 630, 633, 634, 632, 626), (634, 636, 631, 632), (630, 629, 635, 633), (633, 635, 638, 637), (636, 634, 640, 639), (635, 636, 639, 638), (634, 633, 637, 640), (686, 641, 643, 688, 692, 691), (666, 642, 644, 668, 672, 671), (642, 645, 649, 650, 647, 644), (650, 656, 655, 652, 648, 647), (645, 646, 651, 653, 654, 649), (653, 651, 652, 655, 660, 659), (649, 654, 657, 658, 656, 650), (658, 660, 655, 656), (654, 653, 659, 657), (641, 665, 669, 670, 667, 643), (658, 657, 661, 664), (657, 659, 662, 661), (660, 658, 664, 663), (659, 660, 663, 662), (670, 676, 675, 672, 668, 667), (665, 666, 671, 673, 674, 669), (673, 671, 672, 675, 680, 679), (669, 674, 677, 678, 676, 670), (678, 680, 675, 676), (674, 673, 679, 677), (259, 685, 689, 690, 687, 283), (680, 678, 684, 683), (679, 680, 683, 682), (678, 677, 681, 684), (677, 679, 682, 681), (690, 696, 695, 692, 688, 687), (685, 686, 691, 693, 694, 689), (693, 691, 692, 695, 700, 699), (689, 694, 697, 698, 696, 690), (698, 700, 695, 696), (694, 693, 699, 697), (699, 700, 703, 702), (698, 697, 701, 704), (697, 699, 702, 701), (700, 698, 704, 703), (730, 706, 705, 728, 734, 733), (706, 709, 711, 712, 707, 705), (712, 718, 717, 714, 708, 707), (709, 710, 713, 715, 716, 711), (715, 713, 714, 717, 722, 721), (711, 716, 719, 720, 718, 712), (720, 722, 717, 718), (716, 715, 721, 719), (240, 729, 731, 732, 727, 257), (720, 719, 723, 726), (719, 721, 724, 723), (722, 720, 726, 725), (721, 722, 725, 724), (732, 738, 737, 734, 728, 727), (729, 730, 733, 735, 736, 731), (735, 733, 734, 737, 742, 741), (731, 736, 739, 740, 738, 732), (740, 742, 737, 738), (736, 735, 741, 739), (742, 740, 746, 745), (741, 742, 745, 744), (740, 739, 743, 746), (739, 741, 744, 743)])
me_cube_001.polygons.foreach_set('use_smooth', [0, 0, 0, 0, 0, 0, 0, 0, 0, 0, 0, 0, 0, 0, 0, 0, 0, 0, 0, 0, 0, 0, 0, 0, 0, 0, 0, 0, 0, 0, 0, 0, 0, 0, 0, 0, 0, 0, 0, 0, 0, 0, 0, 0, 0, 0, 0, 0, 0, 0, 0, 0, 0, 0, 0, 0, 0, 0, 0, 0, 0, 0, 0, 0, 0, 0, 0, 0, 0, 0, 0, 0, 0, 0, 0, 1, 1, 1, 1, 1, 1, 1, 1, 1, 1, 1, 1, 1, 1, 1, 1, 1, 1, 1, 1, 1, 1, 1, 1, 1, 1, 1, 1, 1, 1, 1, 1, 1, 1, 0, 0, 0, 0, 0, 0, 0, 0, 0, 0, 0, 0, 0, 0, 0, 0, 0, 0, 0, 0, 0, 0, 0, 0, 0, 0, 0, 0, 0, 0, 0, 0, 0, 0, 0, 0, 0, 0, 0, 0, 0, 0, 0, 0, 0, 0, 0, 0, 0, 0, 0, 0, 0, 0, 0, 0, 0, 0, 0, 0, 0, 0, 0, 0, 0, 0, 0, 0, 0, 0, 0, 0, 0, 0, 0, 0, 0, 0, 0, 0, 0, 0, 0, 0, 0, 0, 0, 0, 0, 0, 0, 0, 0, 0, 0, 0, 0, 0, 0, 0, 0, 0, 0, 0, 0, 0, 0, 0, 0, 0, 0, 0, 0, 0, 0, 0, 0, 0, 0, 0, 0, 0, 0, 0, 0, 0, 0, 0, 0, 0, 0, 0, 0, 0, 0, 0, 0, 0, 0, 0, 0, 0, 0, 0, 0, 0, 0, 0, 0, 0, 0, 0, 0, 0, 0, 0, 0, 0, 0, 0, 0, 0, 0, 0, 0, 0, 0, 0, 0, 0, 0, 0, 0, 0, 0, 0, 0, 0, 0, 0, 0, 0, 0, 0, 0, 0, 0, 0, 0, 0, 0, 0, 0, 0, 0, 0, 0, 0, 0, 0, 0, 0, 0, 0, 0, 0, 0, 0, 0, 0, 0, 0, 0, 0, 0, 0, 0, 0, 0, 0, 0, 0, 0, 0, 0, 0, 0, 0, 0, 0, 0, 0, 0, 0, 0, 0, 0, 0, 0, 0, 0, 0, 0, 0, 0, 0, 0, 0, 0, 0, 0, 0, 0, 0, 0, 0, 0, 0, 0, 0, 0, 0, 0, 0, 0, 0, 0, 0, 0, 0, 0, 0, 0, 0, 0, 0, 0, 0, 0, 0, 0, 0, 0, 0, 0, 0, 0, 0, 0, 0, 0, 0, 0, 0, 0, 0, 0, 0, 0, 0, 0, 0, 0, 0, 0, 0, 0, 0, 0, 0, 0, 0, 0, 0, 0, 0, 0, 0, 0, 0, 0, 0, 0, 0, 0, 0, 0, 0, 0, 0, 0, 0, 0, 0, 0, 0, 0, 0, 0, 0, 0, 0, 0, 0, 0, 0, 0, 0, 0, 0, 0, 0, 0, 0, 0, 0, 0, 0, 0, 0, 0, 0, 0, 0, 0, 0, 0, 0, 0, 0, 0, 0, 0, 0, 0, 0, 0, 0, 0, 0, 0, 0, 0, 0, 0, 0, 0, 0, 0, 0, 0, 0, 0, 0, 0, 0, 0, 0, 0, 0, 0, 0, 0, 0, 0, 0])
me_cube_001.polygons.foreach_set('material_index', [0, 0, 0, 0, 0, 0, 0, 0, 0, 0, 0, 0, 0, 0, 0, 0, 0, 0, 0, 0, 0, 0, 0, 0, 0, 0, 0, 0, 0, 0, 0, 0, 0, 0, 0, 0, 0, 0, 0, 0, 0, 0, 0, 0, 0, 0, 0, 0, 0, 0, 0, 0, 0, 0, 0, 0, 0, 0, 0, 0, 0, 0, 0, 0, 0, 0, 0, 0, 0, 0, 0, 0, 0, 0, 0, 1, 1, 1, 1, 1, 1, 1, 1, 1, 1, 1, 1, 1, 1, 1, 1, 1, 1, 1, 1, 1, 1, 1, 1, 1, 1, 1, 1, 1, 1, 1, 1, 1, 1, 2, 2, 2, 2, 2, 2, 2, 2, 2, 2, 2, 2, 2, 2, 2, 2, 2, 2, 3, 4, 3, 3, 3, 4, 4, 4, 4, 4, 4, 4, 4, 3, 3, 3, 3, 3, 3, 5, 4, 4, 4, 3, 3, 3, 4, 4, 4, 3, 3, 4, 4, 4, 4, 4, 4, 4, 4, 3, 3, 5, 3, 4, 4, 4, 4, 4, 4, 4, 4, 4, 4, 4, 3, 3, 4, 4, 4, 4, 4, 3, 3, 4, 3, 4, 4, 4, 4, 4, 4, 4, 3, 4, 4, 4, 4, 4, 3, 4, 4, 4, 4, 3, 3, 3, 5, 5, 5, 5, 6, 6, 3, 5, 6, 5, 6, 6, 6, 6, 5, 5, 5, 5, 5, 3, 5, 5, 5, 5, 5, 5, 5, 5, 5, 5, 5, 3, 5, 3, 5, 3, 6, 3, 3, 3, 6, 6, 3, 3, 6, 6, 3, 3, 6, 3, 3, 3, 6, 6, 3, 3, 6, 3, 3, 3, 6, 3, 3, 3, 6, 6, 3, 3, 6, 6, 3, 3, 6, 6, 3, 3, 6, 6, 3, 3, 6, 6, 3, 3, 6, 3, 6, 3, 6, 6, 6, 3, 6, 6, 6, 3, 3, 3, 3, 3, 3, 7, 7, 3, 3, 3, 3, 7, 7, 7, 7, 7, 7, 7, 5, 5, 7, 7, 7, 7, 7, 7, 7, 5, 5, 5, 5, 5, 5, 5, 5, 5, 5, 5, 5, 5, 5, 5, 5, 3, 3, 3, 3, 5, 5, 5, 5, 3, 5, 5, 5, 5, 3, 3, 5, 5, 5, 5, 3, 5, 5, 5, 5, 3, 3, 3, 5, 5, 5, 5, 3, 5, 5, 5, 5, 3, 3, 5, 5, 5, 5, 5, 5, 5, 5, 3, 3, 3, 3, 3, 3, 3, 5, 5, 5, 5, 3, 5, 5, 5, 5, 3, 3, 5, 5, 5, 5, 3, 5, 5, 5, 5, 3, 3, 5, 5, 5, 5, 3, 5, 5, 3, 5, 3, 3, 5, 5, 5, 5, 3, 5, 5, 5, 5, 3, 3, 5, 5, 5, 5, 5, 5, 5, 5, 3, 3, 3, 3, 3, 5, 5, 5, 5, 3, 5, 5, 5, 5, 3, 3, 5, 5, 5, 5, 3, 5, 5, 5, 5, 3, 3, 5, 5, 5, 5, 5, 5, 5, 5, 3, 3, 3, 3, 5, 5, 5, 5, 3, 5, 5, 5, 5, 3, 3, 5, 5, 5, 5, 5, 5, 5, 5])
_uv = me_cube_001.uv_layers.new(name='UVMap')
_uv.uv.foreach_set('vector', [0.375, 0.0, 0.375, 0.25, 0.625, 0.25, 0.625, 0.0, 0.375, 0.25, 0.375, 0.5, 0.625, 0.5, 0.625, 0.25, 0.375, 0.0, 0.375, 0.25, 0.625, 0.25, 0.625, 0.0, 0.375, 0.75, 0.375, 1.0, 0.625, 1.0, 0.625, 0.75, 0.125, 0.5, 0.125, 0.75, 0.375, 0.75, 0.375, 0.5, 0.625, 0.5, 0.625, 0.75, 0.875, 0.75, 0.875, 0.5, 0.375, 0.25, 0.375, 0.5, 0.625, 0.5, 0.625, 0.25, 0.375, 0.75, 0.375, 1.0, 0.625, 1.0, 0.625, 0.75, 0.125, 0.5, 0.125, 0.75, 0.375, 0.75, 0.375, 0.5, 0.625, 0.5, 0.625, 0.75, 0.875, 0.75, 0.875, 0.5, 0.375, 0.0, 0.375, 0.25, 0.625, 0.25, 0.625, 0.0, 0.375, 0.25, 0.375, 0.5, 0.625, 0.5, 0.625, 0.25, 0.375, 0.75, 0.375, 1.0, 0.625, 1.0, 0.625, 0.75, 0.125, 0.5, 0.125, 0.75, 0.375, 0.75, 0.375, 0.5, 0.625, 0.5, 0.625, 0.75, 0.875, 0.75, 0.875, 0.5, 0.375, 0.0, 0.375, 0.25, 0.625, 0.25, 0.625, 0.0, 0.375, 0.25, 0.375, 0.5, 0.625, 0.5, 0.625, 0.25, 0.375, 0.75, 0.375, 1.0, 0.625, 1.0, 0.625, 0.75, 0.125, 0.5, 0.125, 0.75, 0.375, 0.75, 0.375, 0.5, 0.625, 0.5, 0.625, 0.75, 0.875, 0.75, 0.875, 0.5, 0.375, 0.0, 0.375, 0.25, 0.625, 0.25, 0.625, 0.0, 0.375, 0.25, 0.375, 0.5, 0.625, 0.5, 0.625, 0.25, 0.375, 0.75, 0.375, 1.0, 0.625, 1.0, 0.625, 0.75, 0.125, 0.5, 0.125, 0.75, 0.375, 0.75, 0.375, 0.5, 0.625, 0.5, 0.625, 0.75, 0.875, 0.75, 0.875, 0.5, 0.375, 0.0, 0.375, 0.25, 0.625, 0.25, 0.625, 0.0, 0.375, 0.25, 0.375, 0.5, 0.625, 0.5, 0.625, 0.25, 0.375, 0.75, 0.375, 1.0, 0.625, 1.0, 0.625, 0.75, 0.125, 0.5, 0.125, 0.75, 0.375, 0.75, 0.375, 0.5, 0.625, 0.5, 0.625, 0.75, 0.875, 0.75, 0.875, 0.5, 0.375, 0.0, 0.375, 0.25, 0.625, 0.25, 0.625, 0.0, 0.375, 0.25, 0.375, 0.5, 0.625, 0.5, 0.625, 0.25, 0.375, 0.75, 0.375, 1.0, 0.625, 1.0, 0.625, 0.75, 0.125, 0.5, 0.125, 0.75, 0.375, 0.75, 0.375, 0.5, 0.625, 0.5, 0.625, 0.75, 0.875, 0.75, 0.875, 0.5, 0.375, 0.0, 0.375, 0.25, 0.625, 0.25, 0.625, 0.0, 0.375, 0.25, 0.375, 0.5, 0.625, 0.5, 0.625, 0.25, 0.375, 0.75, 0.375, 1.0, 0.625, 1.0, 0.625, 0.75, 0.125, 0.5, 0.125, 0.75, 0.375, 0.75, 0.375, 0.5, 0.625, 0.5, 0.625, 0.75, 0.875, 0.75, 0.875, 0.5, 0.375, 0.0, 0.375, 0.25, 0.625, 0.25, 0.625, 0.0, 0.375, 0.25, 0.375, 0.5, 0.625, 0.5, 0.625, 0.25, 0.375, 0.75, 0.375, 1.0, 0.625, 1.0, 0.625, 0.75, 0.125, 0.5, 0.125, 0.75, 0.375, 0.75, 0.375, 0.5, 0.625, 0.5, 0.625, 0.75, 0.875, 0.75, 0.875, 0.5, 0.375, 0.0, 0.375, 0.25, 0.625, 0.25, 0.625, 0.0, 0.375, 0.25, 0.375, 0.5, 0.625, 0.5, 0.625, 0.25, 0.375, 0.75, 0.375, 1.0, 0.625, 1.0, 0.625, 0.75, 0.125, 0.5, 0.125, 0.75, 0.375, 0.75, 0.375, 0.5, 0.625, 0.5, 0.625, 0.75, 0.875, 0.75, 0.875, 0.5, 0.375, 0.0, 0.375, 0.25, 0.625, 0.25, 0.625, 0.0, 0.375, 0.25, 0.375, 0.5, 0.625, 0.5, 0.625, 0.25, 0.375, 0.75, 0.375, 1.0, 0.625, 1.0, 0.625, 0.75, 0.125, 0.5, 0.125, 0.75, 0.375, 0.75, 0.375, 0.5, 0.625, 0.5, 0.625, 0.75, 0.875, 0.75, 0.875, 0.5, 0.375, 0.0, 0.375, 0.25, 0.625, 0.25, 0.625, 0.0, 0.375, 0.25, 0.375, 0.5, 0.625, 0.5, 0.625, 0.25, 0.375, 0.75, 0.375, 1.0, 0.625, 1.0, 0.625, 0.75, 0.125, 0.5, 0.125, 0.75, 0.375, 0.75, 0.375, 0.5, 0.625, 0.5, 0.625, 0.75, 0.875, 0.75, 0.875, 0.5, 0.375, 0.0, 0.375, 0.25, 0.625, 0.25, 0.625, 0.0, 0.375, 0.25, 0.375, 0.5, 0.625, 0.5, 0.625, 0.25, 0.375, 0.75, 0.375, 1.0, 0.625, 1.0, 0.625, 0.75, 0.125, 0.5, 0.125, 0.75, 0.375, 0.75, 0.375, 0.5, 0.625, 0.5, 0.625, 0.75, 0.875, 0.75, 0.875, 0.5, 0.375, 0.0, 0.375, 0.25, 0.625, 0.25, 0.625, 0.0, 0.375, 0.25, 0.375, 0.5, 0.625, 0.5, 0.625, 0.25, 0.375, 0.75, 0.375, 1.0, 0.625, 1.0, 0.625, 0.75, 0.125, 0.5, 0.125, 0.75, 0.375, 0.75, 0.375, 0.5, 0.625, 0.5, 0.625, 0.75, 0.875, 0.75, 0.875, 0.5, 0.375, 0.0, 0.375, 0.25, 0.625, 0.25, 0.625, 0.0, 0.375, 0.25, 0.375, 0.5, 0.625, 0.5, 0.625, 0.25, 0.375, 0.75, 0.375, 1.0, 0.625, 1.0, 0.625, 0.75, 0.125, 0.5, 0.125, 0.75, 0.375, 0.75, 0.375, 0.5, 0.625, 0.5, 0.625, 0.75, 0.875, 0.75, 0.875, 0.5, 1.0, 0.5, 1.0, 1.0, 0.9688, 1.0, 0.9688, 0.5, 0.9688, 0.5, 0.9688, 1.0, 0.9375, 1.0, 0.9375, 0.5, 0.9375, 0.5, 0.9375, 1.0, 0.9062, 1.0, 0.9062, 0.5, 0.9062, 0.5, 0.9062, 1.0, 0.875, 1.0, 0.875, 0.5, 0.875, 0.5, 0.875, 1.0, 0.8438, 1.0, 0.8438, 0.5, 0.8438, 0.5, 0.8438, 1.0, 0.8125, 1.0, 0.8125, 0.5, 0.8125, 0.5, 0.8125, 1.0, 0.7812, 1.0, 0.7812, 0.5, 0.7812, 0.5, 0.7812, 1.0, 0.75, 1.0, 0.75, 0.5, 0.75, 0.5, 0.75, 1.0, 0.7188, 1.0, 0.7188, 0.5, 0.7188, 0.5, 0.7188, 1.0, 0.6875, 1.0, 0.6875, 0.5, 0.6875, 0.5, 0.6875, 1.0, 0.6562, 1.0, 0.6562, 0.5, 0.6562, 0.5, 0.6562, 1.0, 0.625, 1.0, 0.625, 0.5, 0.625, 0.5, 0.625, 1.0, 0.5938, 1.0, 0.5938, 0.5, 0.5938, 0.5, 0.5938, 1.0, 0.5625, 1.0, 0.5625, 0.5, 0.5625, 0.5, 0.5625, 1.0, 0.5312, 1.0, 0.5312, 0.5, 0.5312, 0.5, 0.5312, 1.0, 0.5, 1.0, 0.5, 0.5, 0.5, 0.5, 0.5, 1.0, 0.4688, 1.0, 0.4688, 0.5, 0.4688, 0.5, 0.4688, 1.0, 0.4375, 1.0, 0.4375, 0.5, 0.4375, 0.5, 0.4375, 1.0, 0.4062, 1.0, 0.4062, 0.5, 0.4062, 0.5, 0.4062, 1.0, 0.375, 1.0, 0.375, 0.5, 0.375, 0.5, 0.375, 1.0, 0.3438, 1.0, 0.3438, 0.5, 0.3438, 0.5, 0.3438, 1.0, 0.3125, 1.0, 0.3125, 0.5, 0.3125, 0.5, 0.3125, 1.0, 0.2812, 1.0, 0.2812, 0.5, 0.2812, 0.5, 0.2812, 1.0, 0.25, 1.0, 0.25, 0.5, 0.25, 0.5, 0.25, 1.0, 0.2188, 1.0, 0.2188, 0.5, 0.2188, 0.5, 0.2188, 1.0, 0.1875, 1.0, 0.1875, 0.5, 0.1875, 0.5, 0.1875, 1.0, 0.1562, 1.0, 0.1562, 0.5, 0.1562, 0.5, 0.1562, 1.0, 0.125, 1.0, 0.125, 0.5, 0.125, 0.5, 0.125, 1.0, 0.09375, 1.0, 0.09375, 0.5, 0.09375, 0.5, 0.09375, 1.0, 0.0625, 1.0, 0.0625, 0.5, 0.2968, 0.4854, 0.25, 0.49, 0.2032, 0.4854, 0.1582, 0.4717, 0.1167, 0.4496, 0.08029, 0.4197, 0.05045, 0.3833, 0.02827, 0.3418, 0.01461, 0.2968, 0.01, 0.25, 0.01461, 0.2032, 0.02827, 0.1582, 0.05045, 0.1167, 0.08029, 0.08029, 0.1167, 0.05045, 0.1582, 0.02827, 0.2032, 0.01461, 0.25, 0.01, 0.2968, 0.01461, 0.3418, 0.02827, 0.3833, 0.05045, 0.4197, 0.08029, 0.4496, 0.1167, 0.4717, 0.1582, 0.4854, 0.2032, 0.49, 0.25, 0.4854, 0.2968, 0.4717, 0.3418, 0.4496, 0.3833, 0.4197, 0.4197, 0.3833, 0.4496, 0.3418, 0.4717, 0.0625, 0.5, 0.0625, 1.0, 0.03125, 1.0, 0.03125, 0.5, 0.03125, 0.5, 0.03125, 1.0, 0.0, 1.0, 0.0, 0.5, 0.75, 0.49, 0.7968, 0.4854, 0.8418, 0.4717, 0.8833, 0.4496, 0.9197, 0.4197, 0.9496, 0.3833, 0.9717, 0.3418, 0.9854, 0.2968, 0.99, 0.25, 0.9854, 0.2032, 0.9717, 0.1582, 0.9496, 0.1167, 0.9197, 0.08029, 0.8833, 0.05045, 0.8418, 0.02827, 0.7968, 0.01461, 0.75, 0.01, 0.7032, 0.01461, 0.6582, 0.02827, 0.6167, 0.05045, 0.5803, 0.08029, 0.5504, 0.1167, 0.5283, 0.1582, 0.5146, 0.2032, 0.51, 0.25, 0.5146, 0.2968, 0.5283, 0.3418, 0.5504, 0.3833, 0.5803, 0.4197, 0.6167, 0.4496, 0.6582, 0.4717, 0.7032, 0.4854, 0.375, 0.0, 0.625, 0.0, 0.625, 0.25, 0.375, 0.25, 0.375, 0.25, 0.625, 0.25, 0.625, 0.5, 0.375, 0.5, 0.375, 0.5, 0.625, 0.5, 0.625, 0.75, 0.375, 0.75, 0.375, 0.75, 0.625, 0.75, 0.625, 1.0, 0.375, 1.0, 0.125, 0.5, 0.375, 0.5, 0.375, 0.75, 0.125, 0.75, 0.625, 0.5, 0.875, 0.5, 0.875, 0.75, 0.625, 0.75, 0.375, 0.0, 0.625, 0.0, 0.625, 0.25, 0.375, 0.25, 0.375, 0.25, 0.625, 0.25, 0.625, 0.5, 0.375, 0.5, 0.375, 0.5, 0.625, 0.5, 0.625, 0.75, 0.375, 0.75, 0.375, 0.75, 0.625, 0.75, 0.625, 1.0, 0.375, 1.0, 0.125, 0.5, 0.375, 0.5, 0.375, 0.75, 0.125, 0.75, 0.625, 0.5, 0.875, 0.5, 0.875, 0.75, 0.625, 0.75, 0.375, 0.0, 0.625, 0.0, 0.625, 0.25, 0.375, 0.25, 0.375, 0.25, 0.625, 0.25, 0.625, 0.5, 0.375, 0.5, 0.375, 0.5, 0.625, 0.5, 0.625, 0.75, 0.375, 0.75, 0.375, 0.75, 0.625, 0.75, 0.625, 1.0, 0.375, 1.0, 0.125, 0.5, 0.375, 0.5, 0.375, 0.75, 0.125, 0.75, 0.625, 0.5, 0.875, 0.5, 0.875, 0.75, 0.625, 0.75, 2.032, 0.2013, 1.8, 0.7987, 1.8, 0.5996, -0.4727, -0.4727, -0.4727, 1.473, -0.4977, 1.498, -0.4977, -0.4977, 1.498, -1.324, -0.4977, -1.324, -0.4727, -1.299, 1.473, -1.299, 0.0, 0.0, 0.0, 0.0, 0.0, 0.0, 0.0, 0.0, -0.4977, -1.324, -0.4977, 0.621, -0.4727, 0.646, -0.4727, -1.299, 1.253, 0.475, 1.253, 0.525, 1.498, 0.525, 1.498, 0.475, -1.324, 0.475, 0.621, 0.475, 0.621, 0.525, -1.324, 0.525, 0.621, 0.475, -1.324, 0.475, -1.324, 0.525, 0.621, 0.525, 0.621, 0.475, 2.066, 0.475, 2.066, 0.525, 0.621, 0.525, 1.253, 0.475, -0.2534, 0.475, -0.2534, 0.525, 1.253, 0.525, -0.4977, 0.475, -0.4977, 0.525, -0.2534, 0.525, -0.2534, 0.475, -0.4977, 0.475, 1.498, 0.475, 1.498, 0.525, -0.4977, 0.525, 2.066, 0.475, 0.621, 0.475, 0.621, 0.525, 2.066, 0.525, -0.2284, 0.2013, 1.228, 0.2013, 1.228, 0.7987, -0.2284, 0.7987, 0.6377, 0.2013, -1.308, 0.2013, -1.308, 0.7987, 0.6377, 0.7987, 0.5296, 0.2013, 0.6377, 0.2013, 0.6377, 0.7987, 0.5296, 0.7987, 0.5296, 0.5996, 0.5296, 0.4004, 1.228, 0.2013, -0.2284, 0.2013, -0.2284, 0.7987, 1.228, 0.7987, 1.473, 0.2013, -0.4727, 0.2013, -0.4727, 0.7987, 1.473, 0.7987, 1.148, 0.2013, 1.473, 0.2013, 1.473, 0.7987, 1.148, 0.7987, 1.148, 0.5996, 1.148, 0.4004, 2.032, 0.2013, 0.6377, 0.2013, 0.6377, 0.7987, 2.032, 0.7987, 1.498, 0.621, 1.498, -1.324, 1.473, -1.299, 1.473, 0.646, -0.2534, 0.621, -0.2284, 0.646, -0.4727, 0.646, -0.4977, 0.621, 1.498, 0.621, 1.473, 0.646, 1.228, 0.646, 1.253, 0.621, -0.2534, 2.066, 1.253, 2.066, 1.228, 2.041, -0.2284, 2.041, -0.2534, 0.621, -0.2534, 2.066, -0.2284, 2.041, -0.2284, 0.646, 1.253, 2.066, 1.253, 0.621, 1.228, 0.646, 1.228, 2.041, -0.4977, -1.324, 1.498, -1.324, 1.473, -1.299, 1.148, -1.299, 0.8242, -1.299, 0.5, -1.299, 0.1758, -1.299, -0.1485, -1.299, -0.4727, -1.299, 1.498, -1.324, 1.498, 0.621, 1.473, 0.646, 1.473, 0.5379, 1.473, 0.4298, 1.473, 0.3218, 1.473, 0.2137, 1.473, 0.1056, 1.473, -0.002484, 1.473, -0.2186, 1.473, -0.4348, 1.473, -0.651, 1.473, -0.759, 1.473, -0.8671, 1.473, -0.9752, 1.473, -1.083, 1.473, -1.191, 1.473, -1.299, -0.4977, 0.621, -0.4977, -1.324, -0.4727, -1.299, -0.4727, 0.646, -0.4977, 0.621, -0.4727, 0.646, -0.2284, 0.646, -0.2534, 0.621, 1.253, 0.621, 1.228, 0.646, 1.473, 0.646, 1.498, 0.621, 1.253, 0.621, 1.253, 2.066, 1.228, 1.808, 1.228, 1.111, 1.228, 0.646, 1.253, 2.066, -0.2534, 2.066, -0.2284, 2.041, 1.228, 2.041, -0.2534, 2.066, -0.2534, 0.621, -0.2284, 0.646, -0.2284, 2.041, 1.498, 1.498, 1.498, -0.4977, 1.473, -0.4727, 1.473, -0.3646, 1.473, -0.2566, 1.473, -0.1485, 1.473, -0.0404, 1.473, 0.06768, 1.473, 0.1758, 1.473, 0.8242, 1.473, 0.9323, 1.473, 1.04, 1.473, 1.148, 1.473, 1.257, 1.473, 1.365, 1.473, 1.473, 1.498, 0.475, -0.4977, 0.475, -0.4977, 0.525, 1.498, 0.525, -0.4977, 0.475, 1.498, 0.475, 1.498, 0.525, -0.4977, 0.525, 1.498, 0.475, -0.4977, 0.475, -0.4977, 0.525, 1.498, 0.525, -0.4977, 0.475, 1.498, 0.475, 1.498, 0.525, -0.4977, 0.525, 1.473, 0.2012, -0.4727, 0.2012, -0.4727, 0.7987, 1.473, 0.7987, 1.343, 0.2012, 1.473, 0.2012, 1.473, 0.7987, 1.343, 0.7987, 1.343, 0.5996, 1.343, 0.4004, 1.473, 0.2012, -0.4727, 0.2012, -0.4727, 0.7987, 1.473, 0.7987, 1.257, 0.2012, 1.473, 0.2012, 1.473, 0.7987, 1.257, 0.7987, 1.257, 0.5996, 1.257, 0.4004, 1.498, -0.4977, -0.4977, -0.4977, -0.4727, -0.4727, -0.1485, -0.4727, 0.1758, -0.4727, 0.5, -0.4727, 0.8242, -0.4727, 1.148, -0.4727, 1.473, -0.4727, -0.4977, 1.498, 1.498, 1.498, 1.473, 1.473, -0.4727, 1.473, -0.4977, -0.4977, -0.4977, 1.498, -0.4727, 1.473, -0.4727, -0.4727, -0.4977, -0.4977, 1.498, -0.4977, 1.473, -0.4727, 1.257, -0.4727, 1.04, -0.4727, 0.8242, -0.4727, 0.6081, -0.4727, 0.3919, -0.4727, 0.1758, -0.4727, -0.0404, -0.4727, -0.2566, -0.4727, -0.4727, -0.4727, 1.498, -0.4977, 1.498, 1.498, 1.473, 1.473, 1.473, 1.343, 1.473, 1.213, 1.473, 1.084, 1.473, 0.9539, 1.473, 0.8242, 1.473, 0.6945, 1.473, 0.5648, 1.473, 0.4352, 1.473, 0.3055, 1.473, 0.1758, 1.473, 0.04607, 1.473, -0.08363, 1.473, -0.2133, 1.473, -0.343, 1.473, -0.4727, 1.498, 1.498, -0.4977, 1.498, -0.4727, 1.473, 1.473, 1.473, -0.4977, 1.498, -0.4977, -0.4977, -0.4727, -0.4727, -0.4727, 1.473, -0.2284, -0.1974, -0.2284, 1.197, -0.2534, 1.222, -0.2534, -0.2224, 1.222, 0.4882, -0.2224, 0.4882, -0.2224, 0.5132, 1.222, 0.5132, -0.2224, 0.4882, 1.222, 0.4882, 1.222, 0.5132, -0.2224, 0.5132, 1.253, 0.4882, -0.2534, 0.4882, -0.2534, 0.5132, 1.253, 0.5132, -0.2534, 0.4882, 1.253, 0.4882, 1.253, 0.5132, -0.2534, 0.5132, 1.253, -0.2224, -0.2534, -0.2224, -0.2284, -0.1974, 1.228, -0.1974, 1.253, 1.222, 1.253, -0.2224, 1.228, 0.03507, 1.228, 0.7325, 1.228, 1.197, -0.2534, 1.222, 1.253, 1.222, 1.228, 1.197, -0.2284, 1.197, -0.2534, -0.2224, -0.2534, 1.222, -0.2284, 1.197, -0.2284, -0.1974, 1.228, 1.197, 1.228, -0.1974, 1.253, -0.2224, 1.253, 1.222, -0.2284, 1.197, 1.228, 1.197, 1.253, 1.222, -0.2534, 1.222, 1.228, -0.1974, 1.228, 1.197, -0.2284, 1.197, -0.2284, -0.1974, 1.228, -0.1974, -0.2284, -0.1974, -0.2534, -0.2224, 1.253, -0.2224, 1.197, 0.5132, -0.1974, 0.5132, -0.1974, 0.4885, 1.197, 0.4885, -0.2284, 0.5132, 1.228, 0.5132, 1.228, 0.4885, -0.2284, 0.4885, 1.228, 0.5132, -0.2284, 0.5132, -0.2284, 0.4885, 1.228, 0.4885, -0.1974, 0.5132, 1.197, 0.5132, 1.197, 0.4885, -0.1974, 0.4885, -0.4977, 0.4882, 1.498, 0.4882, 1.498, 0.5132, -0.4977, 0.5132, 1.498, 0.4882, -0.4977, 0.4882, -0.4977, 0.5132, 1.498, 0.5132, -0.4977, 0.4882, 1.498, 0.4882, 1.498, 0.5132, -0.4977, 0.5132, 1.498, 0.4882, -0.4977, 0.4882, -0.4977, 0.5132, 1.498, 0.5132, 1.498, -0.4977, -0.4977, -0.4977, -0.4727, -0.4727, -0.2566, -0.4727, -0.0404, -0.4727, 0.1758, -0.4727, 0.3919, -0.4727, 0.6081, -0.4727, 0.8242, -0.4727, 1.04, -0.4727, 1.257, -0.4727, 1.473, -0.4727, 1.498, 1.498, 1.498, -0.4977, 1.473, -0.4727, 1.473, -0.343, 1.473, -0.2133, 1.473, -0.08363, 1.473, 0.04607, 1.473, 0.1758, 1.473, 0.3055, 1.473, 0.4352, 1.473, 0.5648, 1.473, 0.6945, 1.473, 0.8242, 1.473, 0.9539, 1.473, 1.084, 1.473, 1.213, 1.473, 1.343, 1.473, 1.473, -0.4977, 1.498, 1.498, 1.498, 1.473, 1.473, -0.4727, 1.473, -0.4977, -0.4977, -0.4977, 1.498, -0.4727, 1.473, -0.4727, -0.4727, -0.4727, 1.473, 1.473, 1.473, 1.498, 1.498, -0.4977, 1.498, 1.473, -0.4727, -0.4727, -0.4727, -0.4977, -0.4977, 1.498, -0.4977, 1.473, 1.473, 1.473, -0.4727, 1.498, -0.4977, 1.498, 1.498, -0.4727, 1.473, -0.4727, -0.4727, -0.2566, -0.4727, -0.0404, -0.4727, 0.1758, -0.4727, 0.3919, -0.4727, 0.6081, -0.4727, 0.8242, -0.4727, 1.04, -0.4727, 1.257, -0.4727, 1.473, -0.4727, 1.473, -0.343, 1.473, -0.2133, 1.473, -0.08363, 1.473, 0.04607, 1.473, 0.1758, 1.473, 0.3055, 1.473, 0.4352, 1.473, 0.5648, 1.473, 0.6945, 1.473, 0.8242, 1.473, 0.9539, 1.473, 1.084, 1.473, 1.213, 1.473, 1.343, 1.473, 1.473, -0.4727, 0.5132, 1.473, 0.5132, 1.473, 0.4885, 1.257, 0.4885, 1.04, 0.4885, 0.8242, 0.4885, 0.6081, 0.4885, 0.3919, 0.4885, 0.1758, 0.4885, -0.0404, 0.4885, -0.2566, 0.4885, -0.4727, 0.4885, 1.473, 0.5132, -0.4727, 0.5132, -0.4727, 0.4885, 1.473, 0.4885, 1.473, 0.5132, -0.4727, 0.5132, -0.4727, 0.4885, 1.473, 0.4885, -0.4727, 0.5132, 1.473, 0.5132, 1.473, 0.4885, 1.343, 0.4885, 1.213, 0.4885, 1.084, 0.4885, 0.9539, 0.4885, 0.8242, 0.4885, 0.6945, 0.4885, 0.5648, 0.4885, 0.4352, 0.4885, 0.3055, 0.4885, 0.1758, 0.4885, 0.04607, 0.4885, -0.08363, 0.4885, -0.2133, 0.4885, -0.343, 0.4885, -0.4727, 0.4885, 1.335, 0.2013, 1.103, 0.5996, 1.103, 0.7987, 0.2385, 0.6801, 0.4709, 0.6801, 0.7034, 0.6801, 0.9359, 0.6801, 0.9359, 0.8476, 0.2385, 0.8476, 0.2385, 0.2501, 0.9359, 0.2501, 0.7034, 0.2501, 0.4709, 0.2501, 0.8237, 0.285, 0.8487, 0.285, 0.8487, 0.715, 0.8237, 0.715, 0.8237, 0.69, 0.8237, 0.31, 0.1513, 0.285, 0.1763, 0.285, 0.1763, 0.31, 0.1763, 0.69, 0.1763, 0.715, 0.1513, 0.715, 0.1763, 0.69, 0.8237, 0.69, 0.8237, 0.715, 0.1763, 0.715, 0.1763, 0.285, 0.8237, 0.285, 0.8237, 0.31, 0.1763, 0.31, 0.1763, 0.31, 0.8237, 0.31, 0.806, 0.3277, 0.194, 0.3277, 0.194, 0.6657, 0.806, 0.6657, 0.806, 0.6723, 0.194, 0.6723, 0.5031, 0.8237, 0.5031, 0.1763, 0.4906, 0.1763, 0.4906, 0.8237, 0.5031, 0.31, 0.5031, 0.69, 0.4906, 0.69, 0.4906, 0.31, 0.5031, 0.69, 0.5031, 0.31, 0.4906, 0.31, 0.4906, 0.69, 0.5031, 0.1763, 0.5031, 0.8237, 0.4906, 0.8237, 0.4906, 0.1763, 0.8237, 0.31, 0.8237, 0.69, 0.806, 0.6723, 0.806, 0.6612, 0.806, 0.639, 0.806, 0.6167, 0.806, 0.5945, 0.806, 0.5723, 0.806, 0.55, 0.806, 0.5278, 0.806, 0.5056, 0.806, 0.4833, 0.806, 0.4611, 0.806, 0.4389, 0.806, 0.4166, 0.806, 0.3944, 0.806, 0.3721, 0.806, 0.3499, 0.806, 0.3388, 0.806, 0.3277, 0.8237, 0.69, 0.1763, 0.69, 0.194, 0.6723, 0.806, 0.6723, 0.1763, 0.69, 0.1763, 0.31, 0.194, 0.3277, 0.194, 0.3388, 0.194, 0.361, 0.194, 0.3833, 0.194, 0.4055, 0.194, 0.4277, 0.194, 0.45, 0.194, 0.4722, 0.194, 0.4944, 0.194, 0.5167, 0.194, 0.5389, 0.194, 0.5611, 0.194, 0.5834, 0.194, 0.6056, 0.194, 0.6279, 0.194, 0.6501, 0.194, 0.6612, 0.194, 0.6723, 0.194, 0.3277, 0.806, 0.3277, 0.806, 0.3343, 0.194, 0.3343, 0.6014, 0.5034, 0.6014, 0.6607, 0.5889, 0.6482, 0.5889, 0.5159, 0.5022, 0.5034, 0.6014, 0.5034, 0.5889, 0.5159, 0.5147, 0.5159, 0.5022, 0.5034, 0.5022, 0.3461, 0.5147, 0.3586, 0.5147, 0.4909, 0.6014, 0.5034, 0.5022, 0.5034, 0.5147, 0.4909, 0.5889, 0.4909, 0.6014, 0.3461, 0.6014, 0.5034, 0.5889, 0.4909, 0.5889, 0.3586, 0.5031, 0.8237, 0.5031, 0.1763, 0.4906, 0.1763, 0.4906, 0.8237, 0.5022, 0.3461, 0.6014, 0.3461, 0.5889, 0.3586, 0.5147, 0.3586, 0.403, 0.6607, 0.403, 0.5034, 0.4155, 0.5159, 0.4155, 0.6482, 0.5022, 0.6607, 0.403, 0.6607, 0.4155, 0.6482, 0.4897, 0.6482, 0.1763, 0.285, 0.8237, 0.285, 0.8237, 0.31, 0.1763, 0.31, 0.5022, 0.5034, 0.5022, 0.6607, 0.4897, 0.6482, 0.4897, 0.5159, 0.1763, 0.69, 0.8237, 0.69, 0.8237, 0.715, 0.1763, 0.715, 0.403, 0.5034, 0.5022, 0.5034, 0.4897, 0.5159, 0.4155, 0.5159, 0.1513, 0.285, 0.1763, 0.285, 0.1763, 0.31, 0.1763, 0.69, 0.1763, 0.715, 0.1513, 0.715, 0.403, 0.5034, 0.403, 0.3461, 0.4155, 0.3586, 0.4155, 0.4909, 0.8237, 0.285, 0.8487, 0.285, 0.8487, 0.715, 0.8237, 0.715, 0.8237, 0.69, 0.8237, 0.31, 0.5022, 0.5034, 0.403, 0.5034, 0.4155, 0.4909, 0.4897, 0.4909, 0.2385, 0.2501, 0.9359, 0.2501, 0.7034, 0.2501, 0.4709, 0.2501, 0.5022, 0.3461, 0.5022, 0.5034, 0.4897, 0.4909, 0.4897, 0.3586, 0.2385, 0.6801, 0.4709, 0.6801, 0.7034, 0.6801, 0.9359, 0.6801, 0.9359, 0.8476, 0.2385, 0.8476, 0.403, 0.3461, 0.5022, 0.3461, 0.4897, 0.3586, 0.4155, 0.3586, 0.2385, 0.8476, 0.2385, 0.2501, 0.2385, 0.6801, 0.194, 0.3343, 0.806, 0.3343, 0.806, 0.3544, 0.194, 0.3544, 0.4985, 0.806, 0.5035, 0.806, 0.5035, 0.194, 0.4985, 0.194, 0.4985, 0.3544, 0.5035, 0.3343, 0.4985, 0.3343, 0.4985, 0.3343, 0.5035, 0.3343, 0.4985, 0.3544, 0.194, 0.3566, 0.806, 0.3566, 0.806, 0.3766, 0.194, 0.3766, 0.4985, 0.806, 0.5035, 0.806, 0.5035, 0.194, 0.4985, 0.194, 0.4985, 0.3766, 0.5035, 0.3566, 0.4985, 0.3566, 0.4985, 0.3566, 0.5035, 0.3566, 0.4985, 0.3766, 0.194, 0.3788, 0.806, 0.3788, 0.806, 0.3988, 0.194, 0.3988, 0.4985, 0.806, 0.5035, 0.806, 0.5035, 0.194, 0.4985, 0.194, 0.4985, 0.3988, 0.5035, 0.3788, 0.4985, 0.3788, 0.4985, 0.3788, 0.5035, 0.3788, 0.4985, 0.3988, 0.194, 0.4011, 0.806, 0.4011, 0.806, 0.4211, 0.194, 0.4211, 0.4985, 0.806, 0.5035, 0.806, 0.5035, 0.194, 0.4985, 0.194, 0.4985, 0.4211, 0.5035, 0.4011, 0.4985, 0.4011, 0.4985, 0.4011, 0.5035, 0.4011, 0.4985, 0.4211, 0.194, 0.4233, 0.806, 0.4233, 0.806, 0.4433, 0.194, 0.4433, 0.4985, 0.806, 0.5035, 0.806, 0.5035, 0.194, 0.4985, 0.194, 0.4985, 0.4433, 0.5035, 0.4233, 0.4985, 0.4233, 0.4985, 0.4233, 0.5035, 0.4233, 0.4985, 0.4433, 0.194, 0.4455, 0.806, 0.4455, 0.806, 0.4655, 0.194, 0.4655, 0.4985, 0.806, 0.5035, 0.806, 0.5035, 0.194, 0.4985, 0.194, 0.4985, 0.4655, 0.5035, 0.4455, 0.4985, 0.4455, 0.4985, 0.4455, 0.5035, 0.4455, 0.4985, 0.4655, 0.194, 0.4678, 0.806, 0.4678, 0.806, 0.4878, 0.194, 0.4878, 0.4985, 0.806, 0.5035, 0.806, 0.5035, 0.194, 0.4985, 0.194, 0.4985, 0.4878, 0.5035, 0.4678, 0.4985, 0.4678, 0.4985, 0.4678, 0.5035, 0.4678, 0.4985, 0.4878, 0.194, 0.49, 0.806, 0.49, 0.806, 0.51, 0.194, 0.51, 0.4985, 0.806, 0.5035, 0.806, 0.5035, 0.194, 0.4985, 0.194, 0.4985, 0.51, 0.5035, 0.49, 0.4985, 0.49, 0.4985, 0.49, 0.5035, 0.49, 0.4985, 0.51, 0.194, 0.5122, 0.806, 0.5122, 0.806, 0.5322, 0.194, 0.5322, 0.4985, 0.806, 0.5035, 0.806, 0.5035, 0.194, 0.4985, 0.194, 0.4985, 0.5322, 0.5035, 0.5122, 0.4985, 0.5122, 0.4985, 0.5122, 0.5035, 0.5122, 0.4985, 0.5322, 0.194, 0.5345, 0.806, 0.5345, 0.806, 0.5545, 0.194, 0.5545, 0.4985, 0.806, 0.5035, 0.806, 0.5035, 0.194, 0.4985, 0.194, 0.4985, 0.5545, 0.5035, 0.5345, 0.4985, 0.5345, 0.4985, 0.5345, 0.5035, 0.5345, 0.4985, 0.5545, 0.194, 0.5567, 0.806, 0.5567, 0.806, 0.5767, 0.194, 0.5767, 0.4985, 0.806, 0.5035, 0.806, 0.5035, 0.194, 0.4985, 0.194, 0.4985, 0.5767, 0.5035, 0.5567, 0.4985, 0.5567, 0.4985, 0.5567, 0.5035, 0.5567, 0.4985, 0.5767, 0.194, 0.5789, 0.806, 0.5789, 0.806, 0.5989, 0.194, 0.5989, 0.4985, 0.806, 0.5035, 0.806, 0.5035, 0.194, 0.4985, 0.194, 0.4985, 0.5989, 0.5035, 0.5789, 0.4985, 0.5789, 0.4985, 0.5789, 0.5035, 0.5789, 0.4985, 0.5989, 0.194, 0.6012, 0.806, 0.6012, 0.806, 0.6212, 0.194, 0.6212, 0.4985, 0.806, 0.5035, 0.806, 0.5035, 0.194, 0.4985, 0.194, 0.4985, 0.6212, 0.5035, 0.6012, 0.4985, 0.6012, 0.4985, 0.6012, 0.5035, 0.6012, 0.4985, 0.6212, 0.194, 0.6234, 0.806, 0.6234, 0.806, 0.6434, 0.194, 0.6434, 0.4985, 0.806, 0.5035, 0.806, 0.5035, 0.194, 0.4985, 0.194, 0.4985, 0.6434, 0.5035, 0.6234, 0.4985, 0.6234, 0.4985, 0.6234, 0.5035, 0.6234, 0.4985, 0.6434, 0.194, 0.6456, 0.806, 0.6456, 0.806, 0.6657, 0.194, 0.6657, 0.4985, 0.806, 0.5035, 0.806, 0.5035, 0.194, 0.4985, 0.194, 0.4985, 0.6657, 0.5035, 0.6456, 0.4985, 0.6456, 0.4985, 0.6456, 0.5035, 0.6456, 0.4985, 0.6657, 0.3037, 0.1708, 0.4227, 0.1708, 0.4227, 0.5458, 0.4227, 0.7682, 0.3037, 0.7682, 0.3037, 0.5691, 0.3037, 0.3699, 0.4227, 0.5458, 0.5952, 0.5458, 0.7677, 0.5458, 0.9402, 0.5458, 0.9402, 0.7682, 0.4227, 0.7682, 0.7338, 0.2854, 0.7588, 0.2854, 0.7588, 0.6604, 0.7338, 0.6604, 0.7338, 0.6354, 0.2412, 0.2854, 0.2662, 0.2854, 0.2662, 0.6354, 0.2662, 0.6604, 0.2412, 0.6604, 0.2662, 0.6354, 0.7338, 0.6354, 0.7338, 0.6604, 0.2662, 0.6604, 0.5125, 0.5125, 0.5867, 0.5125, 0.5867, 0.6448, 0.5125, 0.6448, 0.5125, 0.5125, 0.5867, 0.5125, 0.5867, 0.6448, 0.5125, 0.6448, 0.5036, 0.2854, 0.5036, 0.6354, 0.4911, 0.6354, 0.4911, 0.2854, 0.5036, 0.2662, 0.5036, 0.7338, 0.4911, 0.7338, 0.4911, 0.5, 0.4911, 0.2662, 0.5036, 0.7338, 0.5036, 0.2662, 0.4911, 0.2662, 0.4911, 0.5, 0.4911, 0.7338, 0.5036, 0.6354, 0.5036, 0.2854, 0.4911, 0.2854, 0.4911, 0.6354, 0.3853, 0.3284, 0.619, 0.3284, 0.6014, 0.3461, 0.5022, 0.3461, 0.403, 0.3461, 0.619, 0.3284, 0.619, 0.6784, 0.6014, 0.6607, 0.6014, 0.5034, 0.6014, 0.3461, 0.619, 0.6784, 0.3853, 0.6784, 0.403, 0.6607, 0.5022, 0.6607, 0.6014, 0.6607, 0.3853, 0.6784, 0.3853, 0.3284, 0.403, 0.3461, 0.403, 0.5034, 0.403, 0.6607, 0.5147, 0.3586, 0.5889, 0.3586, 0.5889, 0.4909, 0.5147, 0.4909, 0.4155, 0.3586, 0.4897, 0.3586, 0.4897, 0.4909, 0.4155, 0.4909, 0.4155, 0.5159, 0.4897, 0.5159, 0.4897, 0.6482, 0.4155, 0.6482, 0.6014, 0.6607, 0.5022, 0.6607, 0.5147, 0.6482, 0.5889, 0.6482, 0.5022, 0.6607, 0.5022, 0.5034, 0.5147, 0.5159, 0.5147, 0.6482, 0.3853, 0.3284, 0.619, 0.3284, 0.6014, 0.3461, 0.5022, 0.3461, 0.403, 0.3461, 0.619, 0.3284, 0.619, 0.6784, 0.6014, 0.6607, 0.6014, 0.5034, 0.6014, 0.3461, 0.619, 0.6784, 0.3853, 0.6784, 0.403, 0.6607, 0.5022, 0.6607, 0.6014, 0.6607, 0.3853, 0.6784, 0.3853, 0.3284, 0.403, 0.3461, 0.403, 0.5034, 0.403, 0.6607, 0.5147, 0.3586, 0.5889, 0.3586, 0.5889, 0.4909, 0.5147, 0.4909, 0.4155, 0.3586, 0.4897, 0.3586, 0.4897, 0.4909, 0.4155, 0.4909, 0.4155, 0.5159, 0.4897, 0.5159, 0.4897, 0.6482, 0.4155, 0.6482, 0.403, 0.3461, 0.5022, 0.3461, 0.4897, 0.3586, 0.4155, 0.3586, 0.5022, 0.3461, 0.5022, 0.5034, 0.4897, 0.4909, 0.4897, 0.3586, 0.5022, 0.5034, 0.403, 0.5034, 0.4155, 0.4909, 0.4897, 0.4909, 0.403, 0.5034, 0.403, 0.3461, 0.4155, 0.3586, 0.4155, 0.4909, 0.5022, 0.5034, 0.6014, 0.5034, 0.5889, 0.5159, 0.5147, 0.5159, 0.6014, 0.5034, 0.6014, 0.6607, 0.5889, 0.6482, 0.5889, 0.5159, 0.6014, 0.6607, 0.5022, 0.6607, 0.5147, 0.6482, 0.5889, 0.6482, 0.5022, 0.6607, 0.5022, 0.5034, 0.5147, 0.5159, 0.5147, 0.6482, 0.403, 0.5034, 0.5022, 0.5034, 0.4897, 0.5159, 0.4155, 0.5159, 0.5022, 0.5034, 0.5022, 0.6607, 0.4897, 0.6482, 0.4897, 0.5159, 0.5022, 0.6607, 0.403, 0.6607, 0.4155, 0.6482, 0.4897, 0.6482, 0.403, 0.6607, 0.403, 0.5034, 0.4155, 0.5159, 0.4155, 0.6482, 0.5022, 0.3461, 0.6014, 0.3461, 0.5889, 0.3586, 0.5147, 0.3586, 0.6014, 0.3461, 0.6014, 0.5034, 0.5889, 0.4909, 0.5889, 0.3586, 0.6014, 0.5034, 0.5022, 0.5034, 0.5147, 0.4909, 0.5889, 0.4909, 0.5022, 0.5034, 0.5022, 0.3461, 0.5147, 0.3586, 0.5147, 0.4909, 0.2053, 0.2013, 0.3134, 0.2013, 0.3134, 0.7987, 0.2053, 0.7987, 0.2053, 0.5996, 0.2053, 0.4004, 0.3527, 0.2501, 0.4334, 0.2501, 0.4334, 0.3364, 0.4334, 0.5939, 0.4334, 0.8476, 0.3527, 0.8476, 0.4334, 0.5939, 0.4986, 0.5939, 0.5637, 0.5939, 0.6289, 0.5939, 0.6289, 0.8476, 0.4334, 0.8476, 0.4334, 0.2501, 0.6289, 0.2501, 0.6289, 0.3364, 0.5637, 0.3364, 0.4986, 0.3364, 0.4334, 0.3364, 0.5727, 0.3713, 0.5977, 0.3713, 0.5977, 0.6287, 0.5727, 0.6287, 0.5727, 0.6037, 0.5727, 0.3963, 0.4023, 0.3713, 0.4273, 0.3713, 0.4273, 0.3963, 0.4273, 0.6037, 0.4273, 0.6287, 0.4023, 0.6287, 0.4273, 0.6037, 0.5727, 0.6037, 0.5727, 0.6287, 0.4273, 0.6287, 0.4273, 0.3713, 0.5727, 0.3713, 0.5727, 0.3963, 0.4273, 0.3963, 0.3546, 0.2464, 0.4354, 0.2464, 0.4354, 0.3326, 0.4354, 0.5901, 0.4354, 0.8439, 0.3546, 0.8439, 0.3546, 0.6214, 0.5031, 0.5727, 0.5031, 0.4273, 0.4906, 0.4273, 0.4906, 0.5727, 0.5031, 0.3963, 0.5031, 0.6037, 0.4906, 0.6037, 0.4906, 0.3963, 0.5031, 0.6037, 0.5031, 0.3963, 0.4906, 0.3963, 0.4906, 0.6037, 0.5031, 0.4273, 0.5031, 0.5727, 0.4906, 0.5727, 0.4906, 0.4273, 0.4354, 0.5901, 0.5005, 0.5901, 0.5657, 0.5901, 0.6308, 0.5901, 0.6308, 0.8439, 0.4354, 0.8439, 0.4354, 0.2464, 0.6308, 0.2464, 0.6308, 0.3326, 0.5657, 0.3326, 0.5005, 0.3326, 0.4354, 0.3326, 0.5727, 0.3713, 0.5977, 0.3713, 0.5977, 0.6287, 0.5727, 0.6287, 0.5727, 0.6037, 0.5727, 0.3963, 0.4023, 0.3713, 0.4273, 0.3713, 0.4273, 0.3963, 0.4273, 0.6037, 0.4273, 0.6287, 0.4023, 0.6287, 0.4273, 0.6037, 0.5727, 0.6037, 0.5727, 0.6287, 0.4273, 0.6287, 0.4273, 0.3713, 0.5727, 0.3713, 0.5727, 0.3963, 0.4273, 0.3963, -0.05328, 0.1708, 0.06571, 0.1708, 0.06571, 0.7682, -0.05328, 0.7682, -0.05328, 0.5691, -0.05328, 0.3699, 0.5031, 0.3963, 0.5031, 0.6037, 0.4906, 0.6037, 0.4906, 0.3963, 0.5031, 0.6037, 0.5031, 0.3963, 0.4906, 0.3963, 0.4906, 0.6037, 0.5031, 0.4273, 0.5031, 0.5727, 0.4906, 0.5727, 0.4906, 0.4273, 0.5031, 0.5727, 0.5031, 0.4273, 0.4906, 0.4273, 0.4906, 0.5727, 0.3527, 0.2501, 0.4334, 0.2501, 0.4334, 0.3364, 0.4334, 0.5939, 0.4334, 0.8476, 0.3527, 0.8476, 0.4334, 0.5939, 0.4986, 0.5939, 0.5637, 0.5939, 0.6289, 0.5939, 0.6289, 0.8476, 0.4334, 0.8476, 0.4334, 0.2501, 0.6289, 0.2501, 0.6289, 0.3364, 0.5637, 0.3364, 0.4986, 0.3364, 0.4334, 0.3364, 0.5727, 0.3713, 0.5977, 0.3713, 0.5977, 0.6287, 0.5727, 0.6287, 0.5727, 0.6037, 0.5727, 0.3963, 0.4023, 0.3713, 0.4273, 0.3713, 0.4273, 0.3963, 0.4273, 0.6037, 0.4273, 0.6287, 0.4023, 0.6287, 0.4273, 0.6037, 0.5727, 0.6037, 0.5727, 0.6287, 0.4273, 0.6287, 0.4273, 0.3713, 0.5727, 0.3713, 0.5727, 0.3963, 0.4273, 0.3963, 0.3527, 0.2501, 0.4334, 0.2501, 0.4334, 0.3364, 0.4334, 0.5939, 0.4334, 0.8476, 0.3527, 0.8476, 0.5031, 0.6037, 0.5031, 0.3963, 0.4906, 0.3963, 0.4906, 0.6037, 0.5031, 0.4273, 0.5031, 0.5727, 0.4906, 0.5727, 0.4906, 0.4273, 0.5031, 0.5727, 0.5031, 0.4273, 0.4906, 0.4273, 0.4906, 0.5727, 0.5031, 0.3963, 0.5031, 0.6037, 0.4906, 0.6037, 0.4906, 0.3963, 0.4334, 0.5939, 0.4986, 0.5939, 0.5637, 0.5939, 0.6289, 0.5939, 0.6289, 0.8476, 0.4334, 0.8476, 0.4334, 0.2501, 0.6289, 0.2501, 0.6289, 0.3364, 0.5637, 0.3364, 0.4986, 0.3364, 0.4334, 0.3364, 0.5727, 0.3713, 0.5977, 0.3713, 0.5977, 0.6287, 0.5727, 0.6287, 0.5727, 0.6037, 0.5727, 0.3963, 0.4023, 0.3713, 0.4273, 0.3713, 0.4273, 0.3963, 0.4273, 0.6037, 0.4273, 0.6287, 0.4023, 0.6287, 0.4273, 0.6037, 0.5727, 0.6037, 0.5727, 0.6287, 0.4273, 0.6287, 0.4273, 0.3713, 0.5727, 0.3713, 0.5727, 0.3963, 0.4273, 0.3963, 0.5031, 0.5727, 0.5031, 0.4273, 0.4906, 0.4273, 0.4906, 0.5727, 0.5031, 0.3963, 0.5031, 0.6037, 0.4906, 0.6037, 0.4906, 0.3963, 0.5031, 0.6037, 0.5031, 0.3963, 0.4906, 0.3963, 0.4906, 0.6037, 0.5031, 0.4273, 0.5031, 0.5727, 0.4906, 0.5727, 0.4906, 0.4273, -0.2133, 0.2012, -0.08363, 0.2012, -0.08363, 0.7987, -0.2133, 0.7987, -0.2133, 0.5996, -0.2133, 0.4004, 0.1758, 0.2012, 0.3055, 0.2012, 0.3055, 0.7987, 0.1758, 0.7987, 0.1758, 0.5996, 0.1758, 0.4004, 0.5648, 0.2012, 0.6945, 0.2012, 0.6945, 0.7987, 0.5648, 0.7987, 0.5648, 0.5996, 0.5648, 0.4004, 0.9539, 0.2012, 1.084, 0.2012, 1.084, 0.7987, 0.9539, 0.7987, 0.9539, 0.5996, 0.9539, 0.4004, 0.338, 0.25, 0.4348, 0.25, 0.4348, 0.3364, 0.4348, 0.5939, 0.4348, 0.8477, 0.338, 0.8477, 0.4348, 0.5939, 0.4999, 0.5939, 0.5651, 0.5939, 0.6302, 0.5939, 0.6302, 0.8477, 0.4348, 0.8477, 0.4348, 0.25, 0.6302, 0.25, 0.6302, 0.3364, 0.5651, 0.3364, 0.4999, 0.3364, 0.4348, 0.3364, 0.5727, 0.3713, 0.5977, 0.3713, 0.5977, 0.6287, 0.5727, 0.6287, 0.5727, 0.6037, 0.5727, 0.3963, 0.4023, 0.3713, 0.4273, 0.3713, 0.4273, 0.3963, 0.4273, 0.6037, 0.4273, 0.6287, 0.4023, 0.6287, 0.4273, 0.6037, 0.5727, 0.6037, 0.5727, 0.6287, 0.4273, 0.6287, 0.4273, 0.3713, 0.5727, 0.3713, 0.5727, 0.3963, 0.4273, 0.3963, 0.338, 0.25, 0.4348, 0.25, 0.4348, 0.3364, 0.4348, 0.5939, 0.4348, 0.8477, 0.338, 0.8477, 0.5031, 0.5727, 0.5031, 0.4273, 0.4906, 0.4273, 0.4906, 0.5727, 0.5031, 0.3963, 0.5031, 0.6037, 0.4906, 0.6037, 0.4906, 0.3963, 0.5031, 0.6037, 0.5031, 0.3963, 0.4906, 0.3963, 0.4906, 0.6037, 0.5031, 0.4273, 0.5031, 0.5727, 0.4906, 0.5727, 0.4906, 0.4273, 0.4348, 0.5939, 0.4999, 0.5939, 0.5651, 0.5939, 0.6302, 0.5939, 0.6302, 0.8477, 0.4348, 0.8477, 0.4348, 0.25, 0.6302, 0.25, 0.6302, 0.3364, 0.5651, 0.3364, 0.4999, 0.3364, 0.4348, 0.3364, 0.5727, 0.3712, 0.5977, 0.3712, 0.5977, 0.6287, 0.5727, 0.6287, 0.5727, 0.6037, 0.5727, 0.3962, 0.4023, 0.3712, 0.4273, 0.3712, 0.4273, 0.3962, 0.4273, 0.6037, 0.4273, 0.6287, 0.4023, 0.6287, 0.4273, 0.6037, 0.5727, 0.6037, 0.5727, 0.6287, 0.4273, 0.6287, 0.4273, 0.3712, 0.5727, 0.3712, 0.5727, 0.3962, 0.4273, 0.3962, 0.338, 0.25, 0.4348, 0.25, 0.4348, 0.3364, 0.4348, 0.5939, 0.4348, 0.8477, 0.338, 0.8477, 0.5031, 0.3962, 0.5031, 0.6037, 0.4906, 0.6037, 0.4906, 0.3962, 0.5031, 0.6037, 0.5031, 0.3962, 0.4906, 0.3962, 0.4906, 0.6037, 0.5031, 0.4273, 0.5031, 0.5727, 0.4906, 0.5727, 0.4906, 0.4273, 0.5031, 0.5727, 0.5031, 0.4273, 0.4906, 0.4273, 0.4906, 0.5727, 0.4348, 0.5939, 0.4999, 0.5939, 0.5651, 0.5939, 0.6302, 0.5939, 0.6302, 0.8477, 0.4348, 0.8477, 0.4348, 0.25, 0.6302, 0.25, 0.6302, 0.3364, 0.5651, 0.3364, 0.4999, 0.3364, 0.4348, 0.3364, 0.5727, 0.3713, 0.5977, 0.3713, 0.5977, 0.6287, 0.5727, 0.6287, 0.5727, 0.6037, 0.5727, 0.3963, 0.4023, 0.3713, 0.4273, 0.3713, 0.4273, 0.3963, 0.4273, 0.6037, 0.4273, 0.6287, 0.4023, 0.6287, 0.4273, 0.6037, 0.5727, 0.6037, 0.5727, 0.6287, 0.4273, 0.6287, 0.4273, 0.3713, 0.5727, 0.3713, 0.5727, 0.3963, 0.4273, 0.3963, 0.338, 0.25, 0.4348, 0.25, 0.4348, 0.3364, 0.4348, 0.5939, 0.4348, 0.8477, 0.338, 0.8477, 0.5031, 0.4273, 0.5031, 0.5727, 0.4906, 0.5727, 0.4906, 0.4273, 0.5031, 0.5727, 0.5031, 0.4273, 0.4906, 0.4273, 0.4906, 0.5727, 0.5031, 0.3963, 0.5031, 0.6037, 0.4906, 0.6037, 0.4906, 0.3963, 0.5031, 0.6037, 0.5031, 0.3963, 0.4906, 0.3963, 0.4906, 0.6037, 0.4348, 0.5939, 0.4999, 0.5939, 0.5651, 0.5939, 0.6302, 0.5939, 0.6302, 0.8477, 0.4348, 0.8477, 0.4348, 0.25, 0.6302, 0.25, 0.6302, 0.3364, 0.5651, 0.3364, 0.4999, 0.3364, 0.4348, 0.3364, 0.5727, 0.3713, 0.5977, 0.3713, 0.5977, 0.6287, 0.5727, 0.6287, 0.5727, 0.6037, 0.5727, 0.3963, 0.4023, 0.3713, 0.4273, 0.3713, 0.4273, 0.3963, 0.4273, 0.6037, 0.4273, 0.6287, 0.4023, 0.6287, 0.4273, 0.6037, 0.5727, 0.6037, 0.5727, 0.6287, 0.4273, 0.6287, 0.4273, 0.3713, 0.5727, 0.3713, 0.5727, 0.3963, 0.4273, 0.3963, 0.338, 0.25, 0.4348, 0.25, 0.4348, 0.3364, 0.4348, 0.5939, 0.4348, 0.8477, 0.338, 0.8477, 0.5031, 0.5727, 0.5031, 0.4273, 0.4906, 0.4273, 0.4906, 0.5727, 0.5031, 0.3963, 0.5031, 0.6037, 0.4906, 0.6037, 0.4906, 0.3963, 0.5031, 0.6037, 0.5031, 0.3963, 0.4906, 0.3963, 0.4906, 0.6037, 0.5031, 0.4273, 0.5031, 0.5727, 0.4906, 0.5727, 0.4906, 0.4273, 0.4348, 0.5939, 0.4999, 0.5939, 0.5651, 0.5939, 0.6302, 0.5939, 0.6302, 0.8477, 0.4348, 0.8477, 0.4348, 0.25, 0.6302, 0.25, 0.6302, 0.3364, 0.5651, 0.3364, 0.4999, 0.3364, 0.4348, 0.3364, 0.5727, 0.3713, 0.5977, 0.3713, 0.5977, 0.6287, 0.5727, 0.6287, 0.5727, 0.6037, 0.5727, 0.3963, 0.4023, 0.3713, 0.4273, 0.3713, 0.4273, 0.3963, 0.4273, 0.6037, 0.4273, 0.6287, 0.4023, 0.6287, 0.4273, 0.6037, 0.5727, 0.6037, 0.5727, 0.6287, 0.4273, 0.6287, 0.4273, 0.3713, 0.5727, 0.3713, 0.5727, 0.3963, 0.4273, 0.3963, 0.5031, 0.4273, 0.5031, 0.5727, 0.4906, 0.5727, 0.4906, 0.4273, 0.5031, 0.5727, 0.5031, 0.4273, 0.4906, 0.4273, 0.4906, 0.5727, 0.5031, 0.3963, 0.5031, 0.6037, 0.4906, 0.6037, 0.4906, 0.3963, 0.5031, 0.6037, 0.5031, 0.3963, 0.4906, 0.3963, 0.4906, 0.6037, -0.0404, 0.2012, 0.1758, 0.2012, 0.1758, 0.7987, -0.0404, 0.7987, -0.0404, 0.5996, -0.0404, 0.4004, 0.6081, 0.2012, 0.8242, 0.2012, 0.8242, 0.7987, 0.6081, 0.7987, 0.6081, 0.5996, 0.6081, 0.4004, 0.2191, 0.25, 0.4456, 0.25, 0.4456, 0.3364, 0.4456, 0.5938, 0.4456, 0.8477, 0.2191, 0.8477, 0.4456, 0.5938, 0.5107, 0.5939, 0.5759, 0.5939, 0.641, 0.5939, 0.641, 0.8477, 0.4456, 0.8477, 0.4456, 0.25, 0.641, 0.25, 0.641, 0.3364, 0.5759, 0.3364, 0.5107, 0.3364, 0.4456, 0.3364, 0.5727, 0.3713, 0.5977, 0.3713, 0.5977, 0.6288, 0.5727, 0.6288, 0.5727, 0.6038, 0.5727, 0.3963, 0.4023, 0.3712, 0.4273, 0.3712, 0.4273, 0.3962, 0.4273, 0.6037, 0.4273, 0.6287, 0.4023, 0.6287, 0.4273, 0.6037, 0.5727, 0.6038, 0.5727, 0.6288, 0.4273, 0.6287, 0.4273, 0.3712, 0.5727, 0.3713, 0.5727, 0.3963, 0.4273, 0.3962, 0.2191, 0.25, 0.4456, 0.25, 0.4456, 0.3364, 0.4456, 0.5938, 0.4456, 0.8477, 0.2191, 0.8476, 0.4969, 0.6037, 0.4969, 0.3962, 0.5094, 0.3962, 0.5094, 0.6037, 0.4273, 0.4969, 0.5727, 0.4969, 0.5727, 0.5094, 0.4273, 0.5094, 0.5727, 0.4969, 0.4273, 0.4969, 0.4273, 0.5094, 0.5727, 0.5094, 0.4969, 0.3963, 0.4969, 0.6038, 0.5094, 0.6038, 0.5094, 0.3963, 0.4456, 0.5938, 0.5107, 0.5939, 0.5759, 0.5939, 0.641, 0.5939, 0.641, 0.8477, 0.4456, 0.8477, 0.4456, 0.25, 0.641, 0.25, 0.641, 0.3364, 0.5759, 0.3364, 0.5107, 0.3364, 0.4456, 0.3364, 0.5727, 0.3712, 0.5977, 0.3713, 0.5977, 0.6288, 0.5727, 0.6288, 0.5727, 0.6038, 0.5727, 0.3963, 0.4023, 0.3712, 0.4273, 0.3712, 0.4273, 0.3962, 0.4273, 0.6037, 0.4273, 0.6287, 0.4023, 0.6287, 0.4273, 0.6037, 0.5727, 0.6038, 0.5727, 0.6288, 0.4273, 0.6287, 0.4273, 0.3712, 0.5727, 0.3712, 0.5727, 0.3963, 0.4273, 0.3962, 0.2191, 0.2501, 0.4456, 0.2501, 0.4456, 0.3364, 0.4456, 0.5938, 0.4456, 0.8476, 0.2191, 0.8476, 0.5727, 0.4969, 0.4273, 0.4969, 0.4273, 0.5094, 0.5727, 0.5094, 0.4969, 0.3963, 0.4969, 0.6038, 0.5094, 0.6038, 0.5094, 0.3963, 0.4969, 0.6037, 0.4969, 0.3962, 0.5094, 0.3962, 0.5094, 0.6037, 0.4273, 0.4969, 0.5727, 0.4969, 0.5727, 0.5094, 0.4273, 0.5094, 0.4456, 0.5938, 0.5107, 0.5939, 0.5759, 0.5939, 0.641, 0.5939, 0.641, 0.8476, 0.4456, 0.8476, 0.4456, 0.2501, 0.641, 0.2501, 0.641, 0.3364, 0.5759, 0.3364, 0.5107, 0.3364, 0.4456, 0.3364, 0.5727, 0.3713, 0.5977, 0.3713, 0.5977, 0.6288, 0.5727, 0.6288, 0.5727, 0.6038, 0.5727, 0.3963, 0.4023, 0.3712, 0.4273, 0.3712, 0.4273, 0.3962, 0.4273, 0.6037, 0.4273, 0.6287, 0.4023, 0.6287, 0.4273, 0.6037, 0.5727, 0.6038, 0.5727, 0.6288, 0.4273, 0.6287, 0.4273, 0.3712, 0.5727, 0.3713, 0.5727, 0.3963, 0.4273, 0.3962, 0.4969, 0.3963, 0.4969, 0.6038, 0.5094, 0.6038, 0.5094, 0.3963, 0.4969, 0.6037, 0.4969, 0.3962, 0.5094, 0.3962, 0.5094, 0.6037, 0.4273, 0.4969, 0.5727, 0.4969, 0.5727, 0.5094, 0.4273, 0.5094, 0.5727, 0.4969, 0.4273, 0.4969, 0.4273, 0.5094, 0.5727, 0.5094, 0.1758, 0.2013, 0.5, 0.2013, 0.5, 0.7987, 0.1758, 0.7987, 0.1758, 0.5996, 0.1758, 0.4004, 0.07046, 0.2501, 0.4591, 0.2501, 0.4591, 0.3364, 0.4591, 0.5939, 0.4591, 0.8476, 0.07046, 0.8476, 0.4591, 0.5939, 0.5242, 0.5939, 0.5894, 0.5939, 0.6546, 0.5939, 0.6546, 0.8476, 0.4591, 0.8476, 0.4591, 0.2501, 0.6546, 0.2501, 0.6546, 0.3364, 0.5894, 0.3364, 0.5242, 0.3364, 0.4591, 0.3364, 0.5727, 0.3713, 0.5977, 0.3713, 0.5977, 0.6287, 0.5727, 0.6287, 0.5727, 0.6037, 0.5727, 0.3963, 0.4023, 0.3713, 0.4273, 0.3713, 0.4273, 0.3963, 0.4273, 0.6037, 0.4273, 0.6287, 0.4023, 0.6287, 0.4273, 0.6037, 0.5727, 0.6037, 0.5727, 0.6287, 0.4273, 0.6287, 0.4273, 0.3713, 0.5727, 0.3713, 0.5727, 0.3963, 0.4273, 0.3963, 0.07046, 0.2501, 0.4591, 0.2501, 0.4591, 0.3364, 0.4591, 0.5939, 0.4591, 0.8476, 0.07046, 0.8476, 0.4969, 0.6037, 0.4969, 0.3963, 0.5094, 0.3963, 0.5094, 0.6037, 0.4273, 0.4969, 0.5727, 0.4969, 0.5727, 0.5094, 0.4273, 0.5094, 0.5727, 0.4969, 0.4273, 0.4969, 0.4273, 0.5094, 0.5727, 0.5094, 0.4969, 0.3963, 0.4969, 0.6037, 0.5094, 0.6037, 0.5094, 0.3963, 0.4591, 0.5939, 0.5242, 0.5939, 0.5894, 0.5939, 0.6546, 0.5939, 0.6546, 0.8476, 0.4591, 0.8476, 0.4591, 0.2501, 0.6546, 0.2501, 0.6546, 0.3364, 0.5894, 0.3364, 0.5242, 0.3364, 0.4591, 0.3364, 0.5727, 0.3713, 0.5977, 0.3713, 0.5977, 0.6287, 0.5727, 0.6287, 0.5727, 0.6037, 0.5727, 0.3963, 0.4023, 0.3713, 0.4273, 0.3713, 0.4273, 0.3963, 0.4273, 0.6037, 0.4273, 0.6287, 0.4023, 0.6287, 0.4273, 0.6037, 0.5727, 0.6037, 0.5727, 0.6287, 0.4273, 0.6287, 0.4273, 0.3713, 0.5727, 0.3713, 0.5727, 0.3963, 0.4273, 0.3963, 0.5727, 0.4969, 0.4273, 0.4969, 0.4273, 0.5094, 0.5727, 0.5094, 0.4969, 0.3963, 0.4969, 0.6037, 0.5094, 0.6037, 0.5094, 0.3963, 0.4969, 0.6037, 0.4969, 0.3963, 0.5094, 0.3963, 0.5094, 0.6037, 0.4273, 0.4969, 0.5727, 0.4969, 0.5727, 0.5094, 0.4273, 0.5094])
me_cube_001.materials.append(mat_material_041)
me_cube_001.materials.append(mat_material_039)
me_cube_001.materials.append(mat_material_040)
me_cube_001.materials.append(mat_material_042)
me_cube_001.materials.append(mat_material_043)
me_cube_001.materials.append(mat_material_044)
me_cube_001.materials.append(mat_material_045)
me_cube_001.materials.append(mat_material_046)
me_cube_001.use_remesh_fix_poles = True
me_cube_001.use_remesh_preserve_attributes = False
me_cube_001.use_mirror_vertex_groups = False
me_cube_001.update()

# ---- objects
ob_cube_004 = bpy.data.objects.new('Cube.004', me_cube_001)

# ---- transforms, parenting, visibility, modifiers, constraints
ob_cube_004.location = (1.946, 55.32, 2.487)
ob_cube_004.lineart.crease_threshold = 0.0
_m = ob_cube_004.modifiers.new('Auto Smooth', 'NODES')
_m.node_group = ng_auto_smooth
_gi = [s.identifier for s in ng_auto_smooth.interface.items_tree if s.item_type == 'SOCKET' and s.in_out == 'INPUT']
_m[_gi[1]] = 0.5236  # Angle

# ---- collection membership
col_collection.objects.link(ob_cube_004)

# ---- scene / render settings (as saved in the file)
scene.frame_start = 1; scene.frame_end = 250; scene.frame_set(0)
scene.render.engine = 'BLENDER_EEVEE_NEXT'
scene.cycles.use_denoising = False
scene.cycles.samples = 128
scene.cycles.sampling_pattern = 'TABULATED_SOBOL'
scene.cycles.use_adaptive_sampling = False
scene.cycles.use_light_tree = False
scene.view_settings.view_transform = 'Filmic'
bpy.context.view_layer.update()

# ---- added for rendering (the .blend has no active camera and no usable light): camera, sun
cam_auto = bpy.data.cameras.new('AutoCamera')
cam_auto.lens = 50.0
cam_auto.sensor_width = 36.0
cam_auto.clip_end = 1000.0
ob_auto_camera = bpy.data.objects.new('AutoCamera', cam_auto)
scene.collection.objects.link(ob_auto_camera)
ob_auto_camera.location = (15.3839, 39.2175, 14.9931)
ob_auto_camera.rotation_euler = (1.09748, -7.21219e-08, 0.694738)
scene.camera = ob_auto_camera
light_auto_sun = bpy.data.lights.new('AutoSun', 'SUN')
light_auto_sun.energy = 3.0
light_auto_sun.angle = 0.0523599
ob_auto_sun = bpy.data.objects.new('AutoSun', light_auto_sun)
scene.collection.objects.link(ob_auto_sun)
ob_auto_sun.rotation_euler = (0.872665, 0.174533, 0.523599)
bpy.context.view_layer.update()
